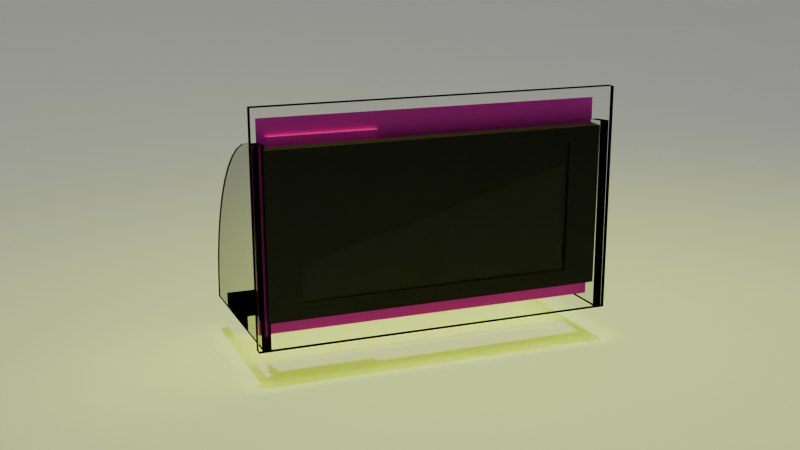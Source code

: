 # Source: IronBord.blend  (saved by Blender 4.4.30; exported with 4.5.12 LTS)
import bpy
from mathutils import Matrix  # noqa: F401  (used for matrix-valued properties, if any)

bpy.ops.wm.read_factory_settings(use_empty=True)
scene = bpy.context.scene
scene.name = 'Scene'

# ---- collections
col_collection = bpy.data.collections.new('Collection'); scene.collection.children.link(col_collection)

# ---- images (referenced by path relative to the original .blend; pixels are not part of the script)
import os
ASSET_DIR = os.environ.get("B2B_ASSET_DIR", "")  # directory of the original .blend (textures are referenced by path, not embedded)
HERE = os.path.dirname(os.path.abspath(__file__))  # packed textures are extracted next to this script under _unpacked/

def load_image(name, relpath, width, height, colorspace="sRGB"):
    """Load a texture the original file referenced (path relative to the .blend, or extracted next to this script)."""
    p = next((c for c in (os.path.join(HERE, relpath), os.path.join(ASSET_DIR, relpath)) if relpath and os.path.exists(c)), "")
    if p:
        img = bpy.data.images.load(p, check_existing=True)
        img.name = name
    else:  # same state as the original file: an image datablock whose file is absent (Cycles renders it pink)
        img = bpy.data.images.new(name, width, height)
        img.source = "FILE"
        img.filepath = "//" + (relpath or name)
    img.colorspace_settings.name = colorspace
    return img
img_ard_nano_250_jpg = load_image('ARD-NANO_250.jpg', 'Текстури/ARD-NANO_250.jpg', 1024, 1024, 'sRGB')
img_jpg = load_image('Плата.jpg', 'Текстури/Плата.jpg', 1024, 1024, 'sRGB')

# ---- materials (node trees are filled in below, after node groups)
mat_x = bpy.data.materials.new('Стекло')
mat_001 = bpy.data.materials.new('Матеріал.001')
mat_002 = bpy.data.materials.new('Матеріал.002')
mat_x_1 = bpy.data.materials.new('Окантовка екрана')
mat_003 = bpy.data.materials.new('Матеріал.003')
mat_004 = bpy.data.materials.new('Матеріал.004')
mat_x_2 = bpy.data.materials.new('Матеріал')

# ---- material node trees
mat_x.use_nodes = True; mat_x.node_tree.nodes.clear()
_N = mat_x.node_tree.nodes; _L = mat_x.node_tree.links
n0 = _N.new('ShaderNodeOutputMaterial'); n0.name = 'Вивід матеріалу'; n0.location = (300, 300)
n1 = _N.new('ShaderNodeBsdfAnisotropic'); n1.name = 'Glossy BSDF'; n1.location = (-178, 604)
n1.inputs[0].default_value = (1.0, 1.0, 1.0, 1.0)
n1.inputs[1].default_value = 0.0
n2 = _N.new('ShaderNodeBsdfRefraction'); n2.name = 'Refraction BSDF'; n2.location = (-178, 302)
n2.inputs[2].default_value = 1.5
n3 = _N.new('ShaderNodeMixShader'); n3.name = 'Mix Shader'; n3.location = (69, 289)
n4 = _N.new('ShaderNodeFresnel'); n4.name = 'Fresnel'; n4.location = (-177, 725)
_L.new(n3.outputs[0], n0.inputs[0])
_L.new(n4.outputs[0], n3.inputs[0])
_L.new(n2.outputs[0], n3.inputs[1])
n0.is_active_output = True
mat_001.use_nodes = True; mat_001.node_tree.nodes.clear()
_N = mat_001.node_tree.nodes; _L = mat_001.node_tree.links
n0 = _N.new('ShaderNodeBsdfPrincipled'); n0.name = 'Принципове BSDF'; n0.location = (10, 300)
n1 = _N.new('ShaderNodeOutputMaterial'); n1.name = 'Вивід матеріалу'; n1.location = (300, 300)
n2 = _N.new('ShaderNodeTexImage'); n2.name = 'Текстура з зображення'; n2.location = (-356, 160)
n2.image = img_ard_nano_250_jpg
_L.new(n0.outputs[0], n1.inputs[0])
_L.new(n2.outputs[0], n0.inputs[0])
n1.is_active_output = True
mat_002.use_nodes = True; mat_002.node_tree.nodes.clear()
_N = mat_002.node_tree.nodes; _L = mat_002.node_tree.links
n0 = _N.new('ShaderNodeBsdfPrincipled'); n0.name = 'Принципове BSDF'; n0.location = (10, 300)
n0.inputs[0].default_value = (0.0, 0.0, 0.0, 1.0)
n1 = _N.new('ShaderNodeOutputMaterial'); n1.name = 'Вивід матеріалу'; n1.location = (300, 300)
n2 = _N.new('ShaderNodeTexImage'); n2.name = 'Текстура з зображення'; n2.location = (-351, 156)
n2.image = img_ard_nano_250_jpg
_L.new(n0.outputs[0], n1.inputs[0])
n1.is_active_output = True
mat_x_1.use_nodes = True; mat_x_1.node_tree.nodes.clear()
_N = mat_x_1.node_tree.nodes; _L = mat_x_1.node_tree.links
n0 = _N.new('ShaderNodeBsdfPrincipled'); n0.name = 'Принципове BSDF'; n0.location = (10, 300)
n0.inputs[0].default_value = (0.0, 0.0, 0.0, 1.0)
n1 = _N.new('ShaderNodeOutputMaterial'); n1.name = 'Вивід матеріалу'; n1.location = (300, 300)
_L.new(n0.outputs[0], n1.inputs[0])
n1.is_active_output = True
mat_003.use_nodes = True; mat_003.node_tree.nodes.clear()
_N = mat_003.node_tree.nodes; _L = mat_003.node_tree.links
n0 = _N.new('ShaderNodeBsdfPrincipled'); n0.name = 'Принципове BSDF'; n0.location = (10, 300)
n1 = _N.new('ShaderNodeOutputMaterial'); n1.name = 'Вивід матеріалу'; n1.location = (300, 300)
_L.new(n0.outputs[0], n1.inputs[0])
n1.is_active_output = True
mat_004.use_nodes = True; mat_004.node_tree.nodes.clear()
_N = mat_004.node_tree.nodes; _L = mat_004.node_tree.links
n0 = _N.new('ShaderNodeBsdfPrincipled'); n0.name = 'Принципове BSDF'; n0.location = (10, 300)
n0.inputs[0].default_value = (0.0, 0.0, 0.0, 1.0)
n1 = _N.new('ShaderNodeOutputMaterial'); n1.name = 'Вивід матеріалу'; n1.location = (300, 300)
_L.new(n0.outputs[0], n1.inputs[0])
n1.is_active_output = True
mat_x_2.use_nodes = True; mat_x_2.node_tree.nodes.clear()
_N = mat_x_2.node_tree.nodes; _L = mat_x_2.node_tree.links
n0 = _N.new('ShaderNodeBsdfPrincipled'); n0.name = 'Принципове BSDF'; n0.location = (10, 300)
n1 = _N.new('ShaderNodeOutputMaterial'); n1.name = 'Вивід матеріалу'; n1.location = (300, 300)
n2 = _N.new('ShaderNodeTexImage'); n2.name = 'Image Texture'; n2.location = (-303, 255)
n2.image = img_jpg
_L.new(n0.outputs[0], n1.inputs[0])
_L.new(n2.outputs[0], n0.inputs[0])
n1.is_active_output = True

# ---- world
world_world = bpy.data.worlds.new('World'); scene.world = world_world
world_world.use_nodes = True; world_world.node_tree.nodes.clear()
_N = world_world.node_tree.nodes; _L = world_world.node_tree.links
n0 = _N.new('ShaderNodeOutputWorld'); n0.name = 'World Output'; n0.location = (300, 300)
n1 = _N.new('ShaderNodeBackground'); n1.name = 'Background'; n1.location = (10, 300)
n1.inputs[0].default_value = (0.05088, 0.05088, 0.05088, 1.0)
_L.new(n1.outputs[0], n0.inputs[0])
n0.is_active_output = True
world_world.color = (0.05088, 0.05088, 0.05088)
world_world.sun_shadow_jitter_overblur = 0.0

# ---- cameras
cam_x = bpy.data.cameras.new('Камера')

# ---- lights
light_x = bpy.data.lights.new('Сонце', 'SUN')
light_x.energy = 1.0
light_x_1 = bpy.data.lights.new('Площа', 'AREA')
light_x_1.color = (0.7495, 1.0, 0.0)
light_x_1.use_shadow = False
light_x_1.energy = 676.0
light_x_1.size = 1.0
light_x_1.size_y = 1.0
light_001 = bpy.data.lights.new('Площа.001', 'AREA')
light_001.color = (0.7495, 1.0, 0.0)
light_001.use_shadow = False
light_001.energy = 294.4
light_001.size = 1.0
light_001.size_y = 1.0

# ---- meshes
me_004 = bpy.data.meshes.new('Куб.004')
me_004.from_pydata([(-1.0, -1.0, -1.0), (-1.0, 1.0, -1.0), (1.0, -1.0, -1.0), (1.0, -1.0, 1.0), (1.0, 1.0, -1.0), (1.0, 1.0, 1.0), (1.0, -1.0, 1.0), (-1.0, -1.0, -1.0), (0.7389, -1.0, 0.9829), (0.4824, -1.0, 0.9319), (0.2346, -1.0, 0.8478), (0.0, -1.0, 0.7321), (-0.2175, -1.0, 0.5867), (-0.4142, -1.0, 0.4142), (-0.5867, -1.0, 0.2175), (-0.7321, -1.0, 0.0), (-0.8478, -1.0, -0.2346), (-0.9319, -1.0, -0.4824), (-0.9829, -1.0, -0.7389), (-1.0, 1.0, -1.0), (1.0, 1.0, 1.0), (-0.9829, 1.0, -0.7389), (-0.9319, 1.0, -0.4824), (-0.8478, 1.0, -0.2346), (-0.7321, 1.0, 0.0), (-0.5867, 1.0, 0.2175), (-0.4142, 1.0, 0.4142), (-0.2175, 1.0, 0.5867), (0.0, 1.0, 0.7321), (0.2346, 1.0, 0.8478), (0.4824, 1.0, 0.9319), (0.7389, 1.0, 0.9829)], [], [(5, 20, 6, 3), (4, 5, 3, 2), (0, 7, 19, 1), (1, 4, 2, 0), (1, 19, 21, 22, 23, 24, 25, 26, 27, 28, 29, 30, 31, 20, 5, 4), (6, 20, 31, 8), (8, 31, 30, 9), (9, 30, 29, 10), (10, 29, 28, 11), (11, 28, 27, 12), (12, 27, 26, 13), (13, 26, 25, 14), (14, 25, 24, 15), (15, 24, 23, 16), (16, 23, 22, 17), (17, 22, 21, 18), (18, 21, 19, 7), (2, 3, 6, 8, 9, 10, 11, 12, 13, 14, 15, 16, 17, 18, 7, 0)])
_uv = me_004.uv_layers.new(name='UVКарта')
_uv.uv.foreach_set('vector', [0.625, 0.5, 0.625, 0.5, 0.625, 0.75, 0.625, 0.75, 0.375, 0.5, 0.625, 0.5, 0.625, 0.75, 0.375, 0.75, 0.375, 0.0, 0.375, 0.0, 0.375, 0.25, 0.375, 0.25, 0.125, 0.5, 0.375, 0.5, 0.375, 0.75, 0.125, 0.75, 0.375, 0.25, 0.375, 0.25, 0.4076, 0.2521, 0.4397, 0.2585, 0.4707, 0.269, 0.5, 0.2835, 0.5272, 0.3017, 0.5518, 0.3232, 0.5733, 0.3478, 0.5915, 0.375, 0.606, 0.4043, 0.6165, 0.4353, 0.6229, 0.4674, 0.625, 0.5, 0.625, 0.5, 0.375, 0.5, 0.625, 0.75, 0.625, 0.5, 0.6576, 0.5, 0.6576, 0.75, 0.6576, 0.75, 0.6576, 0.5, 0.6897, 0.5, 0.6897, 0.75, 0.6897, 0.75, 0.6897, 0.5, 0.7207, 0.5, 0.7207, 0.75, 0.7207, 0.75, 0.7207, 0.5, 0.75, 0.5, 0.75, 0.75, 0.75, 0.75, 0.75, 0.5, 0.7772, 0.5, 0.7772, 0.75, 0.7772, 0.75, 0.7772, 0.5, 0.875, 0.5, 0.875, 0.75, 0.625, 0.0, 0.625, 0.25, 0.5272, 0.25, 0.5272, 0.0, 0.5272, 0.0, 0.5272, 0.25, 0.5, 0.25, 0.5, 0.0, 0.5, 0.0, 0.5, 0.25, 0.4707, 0.25, 0.4707, 0.0, 0.4707, 0.0, 0.4707, 0.25, 0.4397, 0.25, 0.4397, 0.0, 0.4397, 0.0, 0.4397, 0.25, 0.4076, 0.25, 0.4076, 0.0, 0.4076, 0.0, 0.4076, 0.25, 0.375, 0.25, 0.375, 0.0, 0.375, 0.75, 0.625, 0.75, 0.625, 0.75, 0.6229, 0.7826, 0.6165, 0.8147, 0.606, 0.8457, 0.5915, 0.875, 0.5733, 0.9022, 0.5518, 0.9268, 0.5272, 0.9483, 0.5, 0.9665, 0.4707, 0.981, 0.4397, 0.9915, 0.4076, 0.9979, 0.375, 1.0, 0.375, 1.0])
me_004.materials.append(mat_x)
me_004.update()
me_001 = bpy.data.meshes.new('Площина.001')
me_001.from_pydata([(1.0, -1.0, 0.0), (1.0, 1.0, 0.0), (-1.0, -1.0, 0.9196), (-1.0, 1.0, 0.9196), (-0.2594, -1.0, 0.0), (-1.0, -1.0, 0.7406), (-0.3122, -1.0, 0.001887), (-0.3648, -1.0, 0.007538), (-0.4168, -1.0, 0.01692), (-0.4681, -1.0, 0.03), (-0.5182, -1.0, 0.04669), (-0.5671, -1.0, 0.06693), (-0.6143, -1.0, 0.09059), (-0.6598, -1.0, 0.1176), (-0.7032, -1.0, 0.1477), (-0.7444, -1.0, 0.1809), (-0.7831, -1.0, 0.2169), (-0.8191, -1.0, 0.2556), (-0.8523, -1.0, 0.2968), (-0.8824, -1.0, 0.3402), (-0.9094, -1.0, 0.3857), (-0.9331, -1.0, 0.4329), (-0.9533, -1.0, 0.4818), (-0.97, -1.0, 0.5319), (-0.9831, -1.0, 0.5832), (-0.9925, -1.0, 0.6352), (-0.9981, -1.0, 0.6878), (-1.0, 1.0, 0.7406), (-0.2594, 1.0, 0.0), (-0.9981, 1.0, 0.6878), (-0.9925, 1.0, 0.6352), (-0.9831, 1.0, 0.5832), (-0.97, 1.0, 0.5319), (-0.9533, 1.0, 0.4818), (-0.9331, 1.0, 0.4329), (-0.9094, 1.0, 0.3857), (-0.8824, 1.0, 0.3402), (-0.8523, 1.0, 0.2968), (-0.8191, 1.0, 0.2556), (-0.7831, 1.0, 0.2169), (-0.7444, 1.0, 0.1809), (-0.7032, 1.0, 0.1477), (-0.6598, 1.0, 0.1176), (-0.6143, 1.0, 0.09059), (-0.5671, 1.0, 0.06693), (-0.5182, 1.0, 0.04669), (-0.4681, 1.0, 0.03), (-0.4168, 1.0, 0.01692), (-0.3648, 1.0, 0.007538), (-0.3122, 1.0, 0.001887)], [], [(4, 0, 1, 28), (27, 5, 26, 29), (29, 26, 25, 30), (30, 25, 24, 31), (31, 24, 23, 32), (32, 23, 22, 33), (33, 22, 21, 34), (34, 21, 20, 35), (35, 20, 19, 36), (36, 19, 18, 37), (37, 18, 17, 38), (38, 17, 16, 39), (39, 16, 15, 40), (40, 15, 14, 41), (41, 14, 13, 42), (42, 13, 12, 43), (43, 12, 11, 44), (44, 11, 10, 45), (45, 10, 9, 46), (46, 9, 8, 47), (47, 8, 7, 48), (48, 7, 6, 49), (49, 6, 4, 28), (5, 27, 3, 2)])
_uv = me_001.uv_layers.new(name='UVКарта')
_uv.uv.foreach_set('vector', [0.3703, 0.0, 1.0, 0.0, 1.0, 1.0, 0.3703, 1.0, 0.0, 1.0, 0.0, 0.0, 0.0, 0.0, 0.0, 1.0, 0.0, 1.0, 0.0, 0.0, 0.0, 0.0, 0.0, 1.0, 0.0, 1.0, 0.0, 0.0, 0.0, 0.0, 0.0, 1.0, 0.0, 1.0, 0.0, 0.0, 0.0, 0.0, 0.0, 1.0, 0.0, 1.0, 0.0, 0.0, 0.0, 0.0, 0.0, 1.0, 0.0, 1.0, 0.0, 0.0, 0.0, 0.0, 0.0, 1.0, 0.0, 1.0, 0.0, 0.0, 0.0, 0.0, 0.0, 1.0, 0.0, 1.0, 0.0, 0.0, 0.0, 0.0, 0.0, 1.0, 0.0, 1.0, 0.0, 0.0, 0.0, 0.0, 0.0, 1.0, 0.0, 1.0, 0.0, 0.0, 0.0, 0.0, 0.0, 1.0, 0.0, 1.0, 0.0, 0.0, 0.0, 0.0, 0.0, 1.0, 0.0, 1.0, 0.0, 0.0, 0.1278, 0.0, 0.1278, 1.0, 0.1278, 1.0, 0.1278, 0.0, 0.1484, 0.0, 0.1484, 1.0, 0.1484, 1.0, 0.1484, 0.0, 0.1701, 0.0, 0.1701, 1.0, 0.1701, 1.0, 0.1701, 0.0, 0.1928, 0.0, 0.1928, 1.0, 0.1928, 1.0, 0.1928, 0.0, 0.2165, 0.0, 0.2165, 1.0, 0.2165, 1.0, 0.2165, 0.0, 0.2409, 0.0, 0.2409, 1.0, 0.2409, 1.0, 0.2409, 0.0, 0.266, 0.0, 0.266, 1.0, 0.266, 1.0, 0.266, 0.0, 0.2916, 0.0, 0.2916, 1.0, 0.2916, 1.0, 0.2916, 0.0, 0.3176, 0.0, 0.3176, 1.0, 0.3176, 1.0, 0.3176, 0.0, 0.3439, 0.0, 0.3439, 1.0, 0.3439, 1.0, 0.3439, 0.0, 0.3703, 0.0, 0.3703, 1.0, 0.0, 0.0, 0.0, 1.0, 0.0, 1.0, 0.0, 0.0])
me_001.update()
me_x = bpy.data.meshes.new('Коло')
me_x.from_pydata([(0.0, 1.0, 0.0), (-0.1951, 0.9808, 0.0), (-0.3827, 0.9239, 0.0), (-0.5556, 0.8315, 0.0), (-0.7071, 0.7071, 0.0), (-0.8315, 0.5556, 0.0), (-0.9239, 0.3827, 0.0), (-0.9808, 0.1951, 0.0), (-1.0, 0.0, 0.0), (-0.9808, -0.1951, 0.0), (-0.9239, -0.3827, 0.0), (-0.8315, -0.5556, 0.0), (-0.7071, -0.7071, 0.0), (-0.5556, -0.8315, 0.0), (-0.3827, -0.9239, 0.0), (-0.1951, -0.9808, 0.0), (0.0, -1.0, 0.0), (0.1951, -0.9808, 0.0), (0.3827, -0.9239, 0.0), (0.5556, -0.8315, 0.0), (0.7071, -0.7071, 0.0), (0.8315, -0.5556, 0.0), (0.9239, -0.3827, 0.0), (0.9808, -0.1951, 0.0), (1.0, 0.0, 0.0), (0.9808, 0.1951, 0.0), (0.9239, 0.3827, 0.0), (0.8315, 0.5556, 0.0), (0.7071, 0.7071, 0.0), (0.5556, 0.8315, 0.0), (0.3827, 0.9239, 0.0), (0.1951, 0.9808, 0.0), (-0.06009, 0.3021, 10.21), (5.279e-06, 0.308, 10.21), (-0.1179, 0.2846, 10.21), (-0.1711, 0.2561, 10.21), (-0.2178, 0.2178, 10.21), (-0.2561, 0.1711, 10.21), (-0.2846, 0.1179, 10.21), (-0.3021, 0.06009, 10.21), (-0.308, -1.32e-06, 10.21), (-0.3021, -0.06009, 10.21), (-0.2846, -0.1179, 10.21), (-0.2561, -0.1711, 10.21), (-0.2178, -0.2178, 10.21), (-0.1711, -0.2561, 10.21), (-0.1179, -0.2846, 10.21), (-0.06009, -0.3021, 10.21), (5.279e-06, -0.308, 10.21), (0.0601, -0.3021, 10.21), (0.1179, -0.2846, 10.21), (0.1711, -0.2561, 10.21), (0.2178, -0.2178, 10.21), (0.2561, -0.1711, 10.21), (0.2846, -0.1179, 10.21), (0.3021, -0.06009, 10.21), (0.308, -1.32e-06, 10.21), (0.3021, 0.06009, 10.21), (0.2846, 0.1179, 10.21), (0.2561, 0.1711, 10.21), (0.2178, 0.2178, 10.21), (0.1711, 0.2561, 10.21), (0.1179, 0.2846, 10.21), (0.0601, 0.3021, 10.21), (-0.01606, 0.08077, 12.36), (1.412e-06, 0.08235, 12.36), (-0.03151, 0.07608, 12.36), (-0.04575, 0.06847, 12.36), (-0.05823, 0.05823, 12.36), (-0.06847, 0.04575, 12.36), (-0.07608, 0.03151, 12.36), (-0.08077, 0.01606, 12.36), (-0.08235, -1.75e-06, 12.36), (-0.08077, -0.01607, 12.36), (-0.07608, -0.03152, 12.36), (-0.06847, -0.04575, 12.36), (-0.05823, -0.05823, 12.36), (-0.04575, -0.06848, 12.36), (-0.03151, -0.07609, 12.36), (-0.01606, -0.08077, 12.36), (1.412e-06, -0.08235, 12.36), (0.01607, -0.08077, 12.36), (0.03152, -0.07609, 12.36), (0.04575, -0.06848, 12.36), (0.05823, -0.05823, 12.36), (0.06847, -0.04575, 12.36), (0.07608, -0.03152, 12.36), (0.08077, -0.01607, 12.36), (0.08235, -1.75e-06, 12.36), (0.08077, 0.01606, 12.36), (0.07608, 0.03151, 12.36), (0.06847, 0.04575, 12.36), (0.05823, 0.05823, 12.36), (0.04575, 0.06847, 12.36), (0.03152, 0.07608, 12.36), (0.01607, 0.08077, 12.36), (10.98, -1.935, -8.521), (10.98, -1.935, -3.546), (10.98, 45.11, -8.521), (10.98, 45.11, -3.546), (-13.99, -1.935, -8.521), (-13.99, -1.935, -3.546), (-13.99, 45.11, -8.521), (-13.99, 45.11, -3.546), (10.98, 2.028, -8.521), (10.98, 2.028, -3.546), (-13.99, 2.028, -8.521), (-13.99, 2.028, -3.546), (6.081, 45.11, -8.521), (6.081, 45.11, -3.546), (6.081, -1.935, -8.521), (6.081, -1.935, -3.546), (6.081, 2.028, -3.546), (6.081, 2.028, -8.521), (9.128, 45.11, -8.521), (9.128, -1.935, -3.546), (9.128, 2.028, -8.521), (9.128, 45.11, -3.546), (9.128, -1.935, -8.521), (9.128, 2.028, -3.546), (3.646, 45.11, -3.546), (3.646, -1.935, -8.521), (3.646, 2.028, -3.546), (3.646, 45.11, -8.521), (3.646, -1.935, -3.546), (3.646, 2.028, -8.521), (0.838, 45.11, -3.546), (0.838, -1.935, -8.521), (0.838, 2.028, -3.546), (0.838, 45.11, -8.521), (0.838, -1.935, -3.546), (0.838, 2.028, -8.521), (-1.702, 45.11, -3.546), (-1.702, -1.935, -8.521), (-1.702, 2.028, -3.546), (-1.702, 45.11, -8.521), (-1.702, -1.935, -3.546), (-1.702, 2.028, -8.521), (3.646, -1.935, 0.1695), (6.081, -1.935, 0.1695), (9.128, 2.028, 0.1695), (6.081, 2.028, 0.1695), (9.128, -1.935, 0.1695), (3.646, 2.028, 0.1695), (0.838, -1.935, 0.1695), (0.838, 2.028, 0.1695), (-1.702, -1.935, 0.1695), (-1.702, 2.028, 0.1695), (20.8, 15.31, 13.05), (2.678, 1.0, 0.0), (2.483, 0.9808, 0.0), (2.295, 0.9239, 0.0), (2.122, 0.8315, 0.0), (1.971, 0.7071, 0.0), (1.846, 0.5556, 0.0), (1.754, 0.3827, 0.0), (1.697, 0.1951, 0.0), (1.678, -3.815e-06, 0.0), (1.697, -0.1951, 0.0), (1.754, -0.3827, 0.0), (1.846, -0.5556, 0.0), (1.971, -0.7071, 0.0), (2.122, -0.8315, 0.0), (2.295, -0.9239, 0.0), (2.483, -0.9808, 0.0), (2.678, -1.0, 0.0), (2.873, -0.9808, 0.0), (3.061, -0.9239, 0.0), (3.234, -0.8315, 0.0), (3.385, -0.7071, 0.0), (3.509, -0.5556, 0.0), (3.602, -0.3827, 0.0), (3.659, -0.1951, 0.0), (3.678, -3.815e-06, 0.0), (3.659, 0.1951, 0.0), (3.602, 0.3827, 0.0), (3.509, 0.5556, 0.0), (3.385, 0.7071, 0.0), (3.234, 0.8315, 0.0), (3.061, 0.9239, 0.0), (2.873, 0.9808, 0.0), (2.618, 0.3021, 10.21), (2.678, 0.308, 10.21), (2.56, 0.2846, 10.21), (2.507, 0.2561, 10.21), (2.46, 0.2178, 10.21), (2.422, 0.1711, 10.21), (2.393, 0.1179, 10.21), (2.376, 0.06009, 10.21), (2.37, -5.135e-06, 10.21), (2.376, -0.0601, 10.21), (2.393, -0.1179, 10.21), (2.422, -0.1711, 10.21), (2.46, -0.2178, 10.21), (2.507, -0.2561, 10.21), (2.56, -0.2846, 10.21), (2.618, -0.3021, 10.21), (2.678, -0.308, 10.21), (2.738, -0.3021, 10.21), (2.796, -0.2846, 10.21), (2.849, -0.2561, 10.21), (2.896, -0.2178, 10.21), (2.934, -0.1711, 10.21), (2.963, -0.1179, 10.21), (2.98, -0.0601, 10.21), (2.986, -5.135e-06, 10.21), (2.98, 0.06009, 10.21), (2.963, 0.1179, 10.21), (2.934, 0.1711, 10.21), (2.896, 0.2178, 10.21), (2.849, 0.2561, 10.21), (2.796, 0.2846, 10.21), (2.738, 0.3021, 10.21), (2.662, 0.08076, 12.36), (2.678, 0.08235, 12.36), (2.646, 0.07608, 12.36), (2.632, 0.06847, 12.36), (2.62, 0.05823, 12.36), (2.609, 0.04575, 12.36), (2.602, 0.03151, 12.36), (2.597, 0.01606, 12.36), (2.596, -5.565e-06, 12.36), (2.597, -0.01607, 12.36), (2.602, -0.03152, 12.36), (2.609, -0.04576, 12.36), (2.62, -0.05824, 12.36), (2.632, -0.06848, 12.36), (2.646, -0.07609, 12.36), (2.662, -0.08078, 12.36), (2.678, -0.08236, 12.36), (2.694, -0.08078, 12.36), (2.709, -0.07609, 12.36), (2.724, -0.06848, 12.36), (2.736, -0.05824, 12.36), (2.746, -0.04576, 12.36), (2.754, -0.03152, 12.36), (2.759, -0.01607, 12.36), (2.76, -5.565e-06, 12.36), (2.759, 0.01606, 12.36), (2.754, 0.03151, 12.36), (2.746, 0.04575, 12.36), (2.736, 0.05823, 12.36), (2.724, 0.06847, 12.36), (2.709, 0.07608, 12.36), (2.694, 0.08076, 12.36), (5.202, 1.0, 0.0), (5.007, 0.9808, 0.0), (4.82, 0.9239, 0.0), (4.647, 0.8315, 0.0), (4.495, 0.7071, 0.0), (4.371, 0.5556, 0.0), (4.278, 0.3827, 0.0), (4.222, 0.1951, 0.0), (4.202, -3.815e-06, 0.0), (4.222, -0.1951, 0.0), (4.278, -0.3827, 0.0), (4.371, -0.5556, 0.0), (4.495, -0.7071, 0.0), (4.647, -0.8315, 0.0), (4.82, -0.9239, 0.0), (5.007, -0.9808, 0.0), (5.202, -1.0, 0.0), (5.397, -0.9808, 0.0), (5.585, -0.9239, 0.0), (5.758, -0.8315, 0.0), (5.909, -0.7071, 0.0), (6.034, -0.5556, 0.0), (6.126, -0.3827, 0.0), (6.183, -0.1951, 0.0), (6.202, -3.815e-06, 0.0), (6.183, 0.1951, 0.0), (6.126, 0.3827, 0.0), (6.034, 0.5556, 0.0), (5.909, 0.7071, 0.0), (5.758, 0.8315, 0.0), (5.585, 0.9239, 0.0), (5.397, 0.9808, 0.0), (5.142, 0.3021, 10.21), (5.202, 0.308, 10.21), (5.084, 0.2846, 10.21), (5.031, 0.2561, 10.21), (4.985, 0.2178, 10.21), (4.946, 0.1711, 10.21), (4.918, 0.1179, 10.21), (4.9, 0.06009, 10.21), (4.894, -5.135e-06, 10.21), (4.9, -0.0601, 10.21), (4.918, -0.1179, 10.21), (4.946, -0.1711, 10.21), (4.985, -0.2178, 10.21), (5.031, -0.2561, 10.21), (5.084, -0.2846, 10.21), (5.142, -0.3021, 10.21), (5.202, -0.308, 10.21), (5.262, -0.3021, 10.21), (5.32, -0.2846, 10.21), (5.373, -0.2561, 10.21), (5.42, -0.2178, 10.21), (5.458, -0.1711, 10.21), (5.487, -0.1179, 10.21), (5.504, -0.0601, 10.21), (5.51, -5.135e-06, 10.21), (5.504, 0.06009, 10.21), (5.487, 0.1179, 10.21), (5.458, 0.1711, 10.21), (5.42, 0.2178, 10.21), (5.373, 0.2561, 10.21), (5.32, 0.2846, 10.21), (5.262, 0.3021, 10.21), (5.186, 0.08076, 12.36), (5.202, 0.08235, 12.36), (5.171, 0.07608, 12.36), (5.157, 0.06847, 12.36), (5.144, 0.05823, 12.36), (5.134, 0.04575, 12.36), (5.126, 0.03151, 12.36), (5.122, 0.01606, 12.36), (5.12, -5.565e-06, 12.36), (5.122, -0.01607, 12.36), (5.126, -0.03152, 12.36), (5.134, -0.04576, 12.36), (5.144, -0.05824, 12.36), (5.157, -0.06848, 12.36), (5.171, -0.07609, 12.36), (5.186, -0.08078, 12.36), (5.202, -0.08236, 12.36), (5.218, -0.08078, 12.36), (5.234, -0.07609, 12.36), (5.248, -0.06848, 12.36), (5.261, -0.05824, 12.36), (5.271, -0.04576, 12.36), (5.278, -0.03152, 12.36), (5.283, -0.01607, 12.36), (5.285, -5.565e-06, 12.36), (5.283, 0.01606, 12.36), (5.278, 0.03151, 12.36), (5.271, 0.04575, 12.36), (5.261, 0.05823, 12.36), (5.248, 0.06847, 12.36), (5.234, 0.07608, 12.36), (5.218, 0.08076, 12.36), (7.845, 1.0, 0.0), (7.65, 0.9808, 0.0), (7.462, 0.9239, 0.0), (7.289, 0.8315, 0.0), (7.138, 0.7071, 0.0), (7.013, 0.5556, 0.0), (6.921, 0.3827, 0.0), (6.864, 0.1951, 0.0), (6.845, -3.815e-06, 0.0), (6.864, -0.1951, 0.0), (6.921, -0.3827, 0.0), (7.013, -0.5556, 0.0), (7.138, -0.7071, 0.0), (7.289, -0.8315, 0.0), (7.462, -0.9239, 0.0), (7.65, -0.9808, 0.0), (7.845, -1.0, 0.0), (8.04, -0.9808, 0.0), (8.227, -0.9239, 0.0), (8.4, -0.8315, 0.0), (8.552, -0.7071, 0.0), (8.676, -0.5556, 0.0), (8.769, -0.3827, 0.0), (8.826, -0.1951, 0.0), (8.845, -3.815e-06, 0.0), (8.826, 0.1951, 0.0), (8.769, 0.3827, 0.0), (8.676, 0.5556, 0.0), (8.552, 0.7071, 0.0), (8.4, 0.8315, 0.0), (8.227, 0.9239, 0.0), (8.04, 0.9808, 0.0), (7.785, 0.3021, 10.21), (7.845, 0.308, 10.21), (7.727, 0.2846, 10.21), (7.674, 0.2561, 10.21), (7.627, 0.2178, 10.21), (7.589, 0.1711, 10.21), (7.56, 0.1179, 10.21), (7.543, 0.06009, 10.21), (7.537, -5.135e-06, 10.21), (7.543, -0.0601, 10.21), (7.56, -0.1179, 10.21), (7.589, -0.1711, 10.21), (7.627, -0.2178, 10.21), (7.674, -0.2561, 10.21), (7.727, -0.2846, 10.21), (7.785, -0.3021, 10.21), (7.845, -0.308, 10.21), (7.905, -0.3021, 10.21), (7.963, -0.2846, 10.21), (8.016, -0.2561, 10.21), (8.063, -0.2178, 10.21), (8.101, -0.1711, 10.21), (8.129, -0.1179, 10.21), (8.147, -0.0601, 10.21), (8.153, -5.135e-06, 10.21), (8.147, 0.06009, 10.21), (8.129, 0.1179, 10.21), (8.101, 0.1711, 10.21), (8.063, 0.2178, 10.21), (8.016, 0.2561, 10.21), (7.963, 0.2846, 10.21), (7.905, 0.3021, 10.21), (7.829, 0.08076, 12.36), (7.845, 0.08235, 12.36), (7.813, 0.07608, 12.36), (7.799, 0.06847, 12.36), (7.787, 0.05823, 12.36), (7.776, 0.04575, 12.36), (7.769, 0.03151, 12.36), (7.764, 0.01606, 12.36), (7.762, -5.565e-06, 12.36), (7.764, -0.01607, 12.36), (7.769, -0.03152, 12.36), (7.776, -0.04576, 12.36), (7.787, -0.05824, 12.36), (7.799, -0.06848, 12.36), (7.813, -0.07609, 12.36), (7.829, -0.08078, 12.36), (7.845, -0.08236, 12.36), (7.861, -0.08078, 12.36), (7.876, -0.07609, 12.36), (7.89, -0.06848, 12.36), (7.903, -0.05824, 12.36), (7.913, -0.04576, 12.36), (7.921, -0.03152, 12.36), (7.926, -0.01607, 12.36), (7.927, -5.565e-06, 12.36), (7.926, 0.01606, 12.36), (7.921, 0.03151, 12.36), (7.913, 0.04575, 12.36), (7.903, 0.05823, 12.36), (7.89, 0.06847, 12.36), (7.876, 0.07608, 12.36), (7.861, 0.08076, 12.36)], [], [(1, 0, 31, 30, 29, 28, 27, 26, 25, 24, 23, 22, 21, 20, 19, 18, 17, 16, 15, 14, 13, 12, 11, 10, 9, 8, 7, 6, 5, 4, 3, 2), (32, 34, 66, 64), (6, 7, 39, 38), (20, 21, 53, 52), (7, 8, 40, 39), (21, 22, 54, 53), (8, 9, 41, 40), (22, 23, 55, 54), (9, 10, 42, 41), (23, 24, 56, 55), (10, 11, 43, 42), (24, 25, 57, 56), (11, 12, 44, 43), (25, 26, 58, 57), (12, 13, 45, 44), (26, 27, 59, 58), (13, 14, 46, 45), (0, 1, 32, 33), (27, 28, 60, 59), (14, 15, 47, 46), (1, 2, 34, 32), (28, 29, 61, 60), (15, 16, 48, 47), (2, 3, 35, 34), (29, 30, 62, 61), (16, 17, 49, 48), (3, 4, 36, 35), (30, 31, 63, 62), (17, 18, 50, 49), (4, 5, 37, 36), (31, 0, 33, 63), (18, 19, 51, 50), (5, 6, 38, 37), (19, 20, 52, 51), (64, 66, 67, 68, 69, 70, 71, 72, 73, 74, 75, 76, 77, 78, 79, 80, 81, 82, 83, 84, 85, 86, 87, 88, 89, 90, 91, 92, 93, 94, 95, 65), (60, 61, 93, 92), (47, 48, 80, 79), (34, 35, 67, 66), (61, 62, 94, 93), (48, 49, 81, 80), (35, 36, 68, 67), (62, 63, 95, 94), (49, 50, 82, 81), (36, 37, 69, 68), (63, 33, 65, 95), (50, 51, 83, 82), (37, 38, 70, 69), (51, 52, 84, 83), (38, 39, 71, 70), (52, 53, 85, 84), (39, 40, 72, 71), (53, 54, 86, 85), (40, 41, 73, 72), (54, 55, 87, 86), (41, 42, 74, 73), (55, 56, 88, 87), (42, 43, 75, 74), (56, 57, 89, 88), (43, 44, 76, 75), (57, 58, 90, 89), (44, 45, 77, 76), (58, 59, 91, 90), (45, 46, 78, 77), (33, 32, 64, 65), (59, 60, 92, 91), (46, 47, 79, 78), (104, 105, 99, 98), (135, 132, 103, 102), (106, 107, 101, 100), (118, 115, 97, 96), (137, 106, 100, 133), (119, 105, 97, 115), (117, 99, 105, 119), (135, 102, 106, 137), (102, 103, 107, 106), (96, 97, 105, 104), (114, 108, 113, 116), (120, 109, 112, 122), (124, 130, 144, 138), (116, 113, 110, 118), (121, 124, 111, 110), (114, 117, 109, 108), (98, 99, 117, 114), (104, 116, 118, 96), (98, 114, 116, 104), (109, 117, 119, 112), (128, 122, 143, 145), (110, 111, 115, 118), (127, 130, 124, 121), (112, 119, 140, 141), (126, 120, 122, 128), (108, 123, 125, 113), (113, 125, 121, 110), (108, 109, 120, 123), (132, 126, 128, 134), (136, 134, 147, 146), (133, 136, 130, 127), (123, 129, 131, 125), (125, 131, 127, 121), (123, 120, 126, 129), (100, 101, 136, 133), (107, 134, 136, 101), (103, 132, 134, 107), (129, 135, 137, 131), (131, 137, 133, 127), (129, 126, 132, 135), (143, 141, 139, 138), (141, 140, 142, 139), (145, 143, 138, 144), (147, 145, 144, 146), (119, 115, 142, 140), (122, 112, 141, 143), (134, 128, 145, 147), (130, 136, 146, 144), (115, 111, 139, 142), (111, 124, 138, 139), (150, 149, 180, 179, 178, 177, 176, 175, 174, 173, 172, 171, 170, 169, 168, 167, 166, 165, 164, 163, 162, 161, 160, 159, 158, 157, 156, 155, 154, 153, 152, 151), (181, 183, 215, 213), (155, 156, 188, 187), (169, 170, 202, 201), (156, 157, 189, 188), (170, 171, 203, 202), (157, 158, 190, 189), (171, 172, 204, 203), (158, 159, 191, 190), (172, 173, 205, 204), (159, 160, 192, 191), (173, 174, 206, 205), (160, 161, 193, 192), (174, 175, 207, 206), (161, 162, 194, 193), (175, 176, 208, 207), (162, 163, 195, 194), (149, 150, 181, 182), (176, 177, 209, 208), (163, 164, 196, 195), (150, 151, 183, 181), (177, 178, 210, 209), (164, 165, 197, 196), (151, 152, 184, 183), (178, 179, 211, 210), (165, 166, 198, 197), (152, 153, 185, 184), (179, 180, 212, 211), (166, 167, 199, 198), (153, 154, 186, 185), (180, 149, 182, 212), (167, 168, 200, 199), (154, 155, 187, 186), (168, 169, 201, 200), (213, 215, 216, 217, 218, 219, 220, 221, 222, 223, 224, 225, 226, 227, 228, 229, 230, 231, 232, 233, 234, 235, 236, 237, 238, 239, 240, 241, 242, 243, 244, 214), (209, 210, 242, 241), (196, 197, 229, 228), (183, 184, 216, 215), (210, 211, 243, 242), (197, 198, 230, 229), (184, 185, 217, 216), (211, 212, 244, 243), (198, 199, 231, 230), (185, 186, 218, 217), (212, 182, 214, 244), (199, 200, 232, 231), (186, 187, 219, 218), (200, 201, 233, 232), (187, 188, 220, 219), (201, 202, 234, 233), (188, 189, 221, 220), (202, 203, 235, 234), (189, 190, 222, 221), (203, 204, 236, 235), (190, 191, 223, 222), (204, 205, 237, 236), (191, 192, 224, 223), (205, 206, 238, 237), (192, 193, 225, 224), (206, 207, 239, 238), (193, 194, 226, 225), (207, 208, 240, 239), (194, 195, 227, 226), (182, 181, 213, 214), (208, 209, 241, 240), (195, 196, 228, 227), (246, 245, 276, 275, 274, 273, 272, 271, 270, 269, 268, 267, 266, 265, 264, 263, 262, 261, 260, 259, 258, 257, 256, 255, 254, 253, 252, 251, 250, 249, 248, 247), (277, 279, 311, 309), (251, 252, 284, 283), (265, 266, 298, 297), (252, 253, 285, 284), (266, 267, 299, 298), (253, 254, 286, 285), (267, 268, 300, 299), (254, 255, 287, 286), (268, 269, 301, 300), (255, 256, 288, 287), (269, 270, 302, 301), (256, 257, 289, 288), (270, 271, 303, 302), (257, 258, 290, 289), (271, 272, 304, 303), (258, 259, 291, 290), (245, 246, 277, 278), (272, 273, 305, 304), (259, 260, 292, 291), (246, 247, 279, 277), (273, 274, 306, 305), (260, 261, 293, 292), (247, 248, 280, 279), (274, 275, 307, 306), (261, 262, 294, 293), (248, 249, 281, 280), (275, 276, 308, 307), (262, 263, 295, 294), (249, 250, 282, 281), (276, 245, 278, 308), (263, 264, 296, 295), (250, 251, 283, 282), (264, 265, 297, 296), (309, 311, 312, 313, 314, 315, 316, 317, 318, 319, 320, 321, 322, 323, 324, 325, 326, 327, 328, 329, 330, 331, 332, 333, 334, 335, 336, 337, 338, 339, 340, 310), (305, 306, 338, 337), (292, 293, 325, 324), (279, 280, 312, 311), (306, 307, 339, 338), (293, 294, 326, 325), (280, 281, 313, 312), (307, 308, 340, 339), (294, 295, 327, 326), (281, 282, 314, 313), (308, 278, 310, 340), (295, 296, 328, 327), (282, 283, 315, 314), (296, 297, 329, 328), (283, 284, 316, 315), (297, 298, 330, 329), (284, 285, 317, 316), (298, 299, 331, 330), (285, 286, 318, 317), (299, 300, 332, 331), (286, 287, 319, 318), (300, 301, 333, 332), (287, 288, 320, 319), (301, 302, 334, 333), (288, 289, 321, 320), (302, 303, 335, 334), (289, 290, 322, 321), (303, 304, 336, 335), (290, 291, 323, 322), (278, 277, 309, 310), (304, 305, 337, 336), (291, 292, 324, 323), (342, 341, 372, 371, 370, 369, 368, 367, 366, 365, 364, 363, 362, 361, 360, 359, 358, 357, 356, 355, 354, 353, 352, 351, 350, 349, 348, 347, 346, 345, 344, 343), (373, 375, 407, 405), (347, 348, 380, 379), (361, 362, 394, 393), (348, 349, 381, 380), (362, 363, 395, 394), (349, 350, 382, 381), (363, 364, 396, 395), (350, 351, 383, 382), (364, 365, 397, 396), (351, 352, 384, 383), (365, 366, 398, 397), (352, 353, 385, 384), (366, 367, 399, 398), (353, 354, 386, 385), (367, 368, 400, 399), (354, 355, 387, 386), (341, 342, 373, 374), (368, 369, 401, 400), (355, 356, 388, 387), (342, 343, 375, 373), (369, 370, 402, 401), (356, 357, 389, 388), (343, 344, 376, 375), (370, 371, 403, 402), (357, 358, 390, 389), (344, 345, 377, 376), (371, 372, 404, 403), (358, 359, 391, 390), (345, 346, 378, 377), (372, 341, 374, 404), (359, 360, 392, 391), (346, 347, 379, 378), (360, 361, 393, 392), (405, 407, 408, 409, 410, 411, 412, 413, 414, 415, 416, 417, 418, 419, 420, 421, 422, 423, 424, 425, 426, 427, 428, 429, 430, 431, 432, 433, 434, 435, 436, 406), (401, 402, 434, 433), (388, 389, 421, 420), (375, 376, 408, 407), (402, 403, 435, 434), (389, 390, 422, 421), (376, 377, 409, 408), (403, 404, 436, 435), (390, 391, 423, 422), (377, 378, 410, 409), (404, 374, 406, 436), (391, 392, 424, 423), (378, 379, 411, 410), (392, 393, 425, 424), (379, 380, 412, 411), (393, 394, 426, 425), (380, 381, 413, 412), (394, 395, 427, 426), (381, 382, 414, 413), (395, 396, 428, 427), (382, 383, 415, 414), (396, 397, 429, 428), (383, 384, 416, 415), (397, 398, 430, 429), (384, 385, 417, 416), (398, 399, 431, 430), (385, 386, 418, 417), (399, 400, 432, 431), (386, 387, 419, 418), (374, 373, 405, 406), (400, 401, 433, 432), (387, 388, 420, 419)])
me_x.polygons.foreach_set('material_index', [0, 0, 0, 0, 0, 0, 0, 0, 0, 0, 0, 0, 0, 0, 0, 0, 0, 0, 0, 0, 0, 0, 0, 0, 0, 0, 0, 0, 0, 0, 0, 0, 0, 0, 0, 0, 0, 0, 0, 0, 0, 0, 0, 0, 0, 0, 0, 0, 0, 0, 0, 0, 0, 0, 0, 0, 0, 0, 0, 0, 0, 0, 0, 0, 0, 0, 1, 1, 1, 1, 1, 1, 1, 1, 1, 1, 1, 1, 2, 1, 1, 1, 1, 1, 1, 1, 2, 1, 1, 2, 1, 1, 1, 1, 1, 2, 1, 1, 1, 1, 1, 1, 1, 1, 1, 1, 2, 2, 2, 2, 2, 2, 2, 2, 2, 2, 0, 0, 0, 0, 0, 0, 0, 0, 0, 0, 0, 0, 0, 0, 0, 0, 0, 0, 0, 0, 0, 0, 0, 0, 0, 0, 0, 0, 0, 0, 0, 0, 0, 0, 0, 0, 0, 0, 0, 0, 0, 0, 0, 0, 0, 0, 0, 0, 0, 0, 0, 0, 0, 0, 0, 0, 0, 0, 0, 0, 0, 0, 0, 0, 0, 0, 0, 0, 0, 0, 0, 0, 0, 0, 0, 0, 0, 0, 0, 0, 0, 0, 0, 0, 0, 0, 0, 0, 0, 0, 0, 0, 0, 0, 0, 0, 0, 0, 0, 0, 0, 0, 0, 0, 0, 0, 0, 0, 0, 0, 0, 0, 0, 0, 0, 0, 0, 0, 0, 0, 0, 0, 0, 0, 0, 0, 0, 0, 0, 0, 0, 0, 0, 0, 0, 0, 0, 0, 0, 0, 0, 0, 0, 0, 0, 0, 0, 0, 0, 0, 0, 0, 0, 0, 0, 0, 0, 0, 0, 0, 0, 0, 0, 0, 0, 0, 0, 0, 0, 0, 0, 0, 0, 0, 0, 0, 0, 0, 0, 0, 0, 0, 0, 0, 0, 0, 0, 0, 0, 0, 0, 0, 0, 0, 0, 0, 0, 0])
_uv = me_x.uv_layers.new(name='UVКарта')
_uv.uv.foreach_set('vector', [0.0, 0.0, 0.0, 0.0, 0.0, 0.0, 0.0, 0.0, 0.0, 0.0, 0.0, 0.0, 0.0, 0.0, 0.0, 0.0, 0.0, 0.0, 0.0, 0.0, 0.0, 0.0, 0.0, 0.0, 0.0, 0.0, 0.0, 0.0, 0.0, 0.0, 0.0, 0.0, 0.0, 0.0, 0.0, 0.0, 0.0, 0.0, 0.0, 0.0, 0.0, 0.0, 0.0, 0.0, 0.0, 0.0, 0.0, 0.0, 0.0, 0.0, 0.0, 0.0, 0.0, 0.0, 0.0, 0.0, 0.0, 0.0, 0.0, 0.0, 0.0, 0.0, 0.0, 0.0, 0.0, 0.0, 0.0, 0.0, 0.0, 0.0, 0.0, 0.0, 0.0, 0.0, 0.0, 0.0, 0.0, 0.0, 0.0, 0.0, 0.0, 0.0, 0.0, 0.0, 0.0, 0.0, 0.0, 0.0, 0.0, 0.0, 0.0, 0.0, 0.0, 0.0, 0.0, 0.0, 0.0, 0.0, 0.0, 0.0, 0.0, 0.0, 0.0, 0.0, 0.0, 0.0, 0.0, 0.0, 0.0, 0.0, 0.0, 0.0, 0.0, 0.0, 0.0, 0.0, 0.0, 0.0, 0.0, 0.0, 0.0, 0.0, 0.0, 0.0, 0.0, 0.0, 0.0, 0.0, 0.0, 0.0, 0.0, 0.0, 0.0, 0.0, 0.0, 0.0, 0.0, 0.0, 0.0, 0.0, 0.0, 0.0, 0.0, 0.0, 0.0, 0.0, 0.0, 0.0, 0.0, 0.0, 0.0, 0.0, 0.0, 0.0, 0.0, 0.0, 0.0, 0.0, 0.0, 0.0, 0.0, 0.0, 0.0, 0.0, 0.0, 0.0, 0.0, 0.0, 0.0, 0.0, 0.0, 0.0, 0.0, 0.0, 0.0, 0.0, 0.0, 0.0, 0.0, 0.0, 0.0, 0.0, 0.0, 0.0, 0.0, 0.0, 0.0, 0.0, 0.0, 0.0, 0.0, 0.0, 0.0, 0.0, 0.0, 0.0, 0.0, 0.0, 0.0, 0.0, 0.0, 0.0, 0.0, 0.0, 0.0, 0.0, 0.0, 0.0, 0.0, 0.0, 0.0, 0.0, 0.0, 0.0, 0.0, 0.0, 0.0, 0.0, 0.0, 0.0, 0.0, 0.0, 0.0, 0.0, 0.0, 0.0, 0.0, 0.0, 0.0, 0.0, 0.0, 0.0, 0.0, 0.0, 0.0, 0.0, 0.0, 0.0, 0.0, 0.0, 0.0, 0.0, 0.0, 0.0, 0.0, 0.0, 0.0, 0.0, 0.0, 0.0, 0.0, 0.0, 0.0, 0.0, 0.0, 0.0, 0.0, 0.0, 0.0, 0.0, 0.0, 0.0, 0.0, 0.0, 0.0, 0.0, 0.0, 0.0, 0.0, 0.0, 0.0, 0.0, 0.0, 0.0, 0.0, 0.0, 0.0, 0.0, 0.0, 0.0, 0.0, 0.0, 0.0, 0.0, 0.0, 0.0, 0.0, 0.0, 0.0, 0.0, 0.0, 0.0, 0.0, 0.0, 0.0, 0.0, 0.0, 0.0, 0.0, 0.0, 0.0, 0.0, 0.0, 0.0, 0.0, 0.0, 0.0, 0.0, 0.0, 0.0, 0.0, 0.0, 0.0, 0.0, 0.0, 0.0, 0.0, 0.0, 0.0, 0.0, 0.0, 0.0, 0.0, 0.0, 0.0, 0.0, 0.0, 0.0, 0.0, 0.0, 0.0, 0.0, 0.0, 0.0, 0.0, 0.0, 0.0, 0.0, 0.0, 0.0, 0.0, 0.0, 0.0, 0.0, 0.0, 0.0, 0.0, 0.0, 0.0, 0.0, 0.0, 0.0, 0.0, 0.0, 0.0, 0.0, 0.0, 0.0, 0.0, 0.0, 0.0, 0.0, 0.0, 0.0, 0.0, 0.0, 0.0, 0.0, 0.0, 0.0, 0.0, 0.0, 0.0, 0.0, 0.0, 0.0, 0.0, 0.0, 0.0, 0.0, 0.0, 0.0, 0.0, 0.0, 0.0, 0.0, 0.0, 0.0, 0.0, 0.0, 0.0, 0.0, 0.0, 0.0, 0.0, 0.0, 0.0, 0.0, 0.0, 0.0, 0.0, 0.0, 0.0, 0.0, 0.0, 0.0, 0.0, 0.0, 0.0, 0.0, 0.0, 0.0, 0.0, 0.0, 0.0, 0.0, 0.0, 0.0, 0.0, 0.0, 0.0, 0.0, 0.0, 0.0, 0.0, 0.0, 0.0, 0.0, 0.0, 0.0, 0.0, 0.0, 0.0, 0.0, 0.0, 0.0, 0.0, 0.0, 0.0, 0.0, 0.0, 0.0, 0.0, 0.0, 0.0, 0.0, 0.0, 0.0, 0.0, 0.0, 0.0, 0.0, 0.0, 0.0, 0.0, 0.0, 0.0, 0.0, 0.0, 0.0, 0.0, 0.0, 0.0, 0.0, 0.0, 0.0, 0.0, 0.0, 0.0, 0.0, 0.0, 0.0, 0.0, 0.0, 0.0, 0.0, 0.0, 0.0, 0.0, 0.0, 0.0, 0.0, 0.0, 0.0, 0.0, 0.0, 0.0, 0.0, 0.0, 0.0, 0.0, 0.0, 0.0, 0.0, 0.0, 0.0, 0.0, 0.0, 0.0, 0.0, 0.0, 0.0, 0.0, 0.0, 0.0, 0.0, 0.0, 0.0, 0.0, 0.0, 0.0, 0.0, 0.0, 0.0, 0.0, 0.0, 0.0, 0.0, 0.0, 0.0, 0.0, 0.0, 0.0, 0.0, 0.0, 0.0, 0.0, 0.0, 0.0, 0.0, 0.0, 0.0, 0.0, 0.0, 0.0, 0.0, 0.0, 0.0, 0.0, 0.0, 0.0, 0.0, 0.0, 0.0, 0.0, 0.0, 0.0, 0.0, 0.0, 0.0, 0.0, 0.0, 0.0, 0.0, 0.0, 0.0, 0.0, 0.0, 0.0, 0.0, 0.0, 0.0, 0.0, 0.0, 0.0, 0.0, 0.0, 0.0, 0.0, 0.0, 0.0, 0.0, 0.0, 0.0, 0.0, 0.0, 0.0, 0.0, 0.0, 0.0, 0.0, 0.0, 0.0, 0.0, 0.0, 0.0, 0.0, 0.0, 0.0, 0.0, 0.0, 0.0, 0.0, 0.0, 0.0, 0.0, 0.0, 0.0, 0.0, 0.0, 0.0, 0.0, 0.0, 0.0, 0.0, 0.0, 0.0, 0.0, 0.0, 0.0, 0.0, 0.0, 0.0, 0.0, 0.0, 0.0, 0.0, 0.0, 0.0, 0.0, 0.0, 0.0, 0.0, 0.0, 0.0, 0.0, 0.0, 0.0, 0.0, 0.0, 0.0, 0.0, 0.0, 0.0, 0.0, 0.0, 0.0, 0.0, 0.0, 0.0, 0.3445, 0.5404, 0.6682, 0.5404, 0.6682, 0.8368, 0.3445, 0.8368, 0.375, 0.3769, 0.625, 0.3769, 0.625, 0.5, 0.375, 0.5, 0.375, 0.7289, 0.625, 0.7289, 0.625, 0.75, 0.375, 0.75, 0.3884, 0.4982, 0.5799, 0.4982, 0.5799, 0.5124, 0.3884, 0.5124, 0.5015, 0.8691, 0.746, 0.8691, 0.746, 0.938, 0.5015, 0.938, 0.7169, 0.8776, 0.7541, 0.8776, 0.7541, 0.9475, 0.7169, 0.9475, 0.7169, 0.1173, 0.7541, 0.1173, 0.7541, 0.8776, 0.7169, 0.8776, 0.5015, 0.1203, 0.746, 0.1203, 0.746, 0.8691, 0.5015, 0.8691, 0.375, 0.5, 0.625, 0.5, 0.625, 0.7289, 0.375, 0.7289, 0.3445, 0.5131, 0.6682, 0.5131, 0.6682, 0.5404, 0.3445, 0.5404, 0.286, 0.1203, 0.3467, 0.1203, 0.3467, 0.8691, 0.286, 0.8691, 0.6067, 0.1173, 0.6557, 0.1173, 0.6557, 0.8776, 0.6067, 0.8776, 0.1344, 1.205, 0.1344, 1.128, 0.1344, 1.128, 0.1344, 1.205, 0.286, 0.8691, 0.3467, 0.8691, 0.3467, 0.938, 0.286, 0.938, 0.3884, 0.4562, 0.5799, 0.4562, 0.5799, 0.4749, 0.3884, 0.4749, 0.375, 0.2685, 0.625, 0.2685, 0.625, 0.299, 0.375, 0.299, 0.375, 0.25, 0.625, 0.25, 0.625, 0.2685, 0.375, 0.2685, 0.2492, 0.8691, 0.286, 0.8691, 0.286, 0.938, 0.2492, 0.938, 0.2492, 0.1203, 0.286, 0.1203, 0.286, 0.8691, 0.2492, 0.8691, 0.6557, 0.1173, 0.7169, 0.1173, 0.7169, 0.8776, 0.6557, 0.8776, 0.5416, 0.663, 0.6187, 0.663, 0.6187, 0.663, 0.5416, 0.663, 0.3884, 0.4749, 0.5799, 0.4749, 0.5799, 0.4982, 0.3884, 0.4982, 0.3884, 0.4347, 0.5799, 0.4347, 0.5799, 0.4562, 0.3884, 0.4562, 0.6856, 0.663, 0.7693, 0.663, 0.7693, 0.663, 0.6856, 0.663, 0.5502, 0.1173, 0.6067, 0.1173, 0.6067, 0.8776, 0.5502, 0.8776, 0.3467, 0.1203, 0.3951, 0.1203, 0.3951, 0.8691, 0.3467, 0.8691, 0.3467, 0.8691, 0.3951, 0.8691, 0.3951, 0.938, 0.3467, 0.938, 0.375, 0.299, 0.625, 0.299, 0.625, 0.3234, 0.375, 0.3234, 0.4991, 0.1173, 0.5502, 0.1173, 0.5502, 0.8776, 0.4991, 0.8776, 0.4719, 0.7208, 0.4719, 0.663, 0.4719, 0.663, 0.4719, 0.7208, 0.3884, 0.4152, 0.5799, 0.4152, 0.5799, 0.4347, 0.3884, 0.4347, 0.3951, 0.1203, 0.451, 0.1203, 0.451, 0.8691, 0.3951, 0.8691, 0.3951, 0.8691, 0.451, 0.8691, 0.451, 0.938, 0.3951, 0.938, 0.375, 0.3234, 0.625, 0.3234, 0.625, 0.3515, 0.375, 0.3515, 0.3884, 0.321, 0.5799, 0.321, 0.5799, 0.4152, 0.3884, 0.4152, 0.252, 0.8776, 0.4991, 0.8776, 0.4991, 0.9475, 0.252, 0.9475, 0.252, 0.1173, 0.4991, 0.1173, 0.4991, 0.8776, 0.252, 0.8776, 0.451, 0.1203, 0.5015, 0.1203, 0.5015, 0.8691, 0.451, 0.8691, 0.451, 0.8691, 0.5015, 0.8691, 0.5015, 0.938, 0.451, 0.938, 0.375, 0.3515, 0.625, 0.3515, 0.625, 0.3769, 0.375, 0.3769, 0.6187, 0.663, 0.6856, 0.663, 0.6856, 0.7208, 0.6187, 0.7208, 0.6856, 0.663, 0.7693, 0.663, 0.7693, 0.7208, 0.6856, 0.7208, 0.5416, 0.663, 0.6187, 0.663, 0.6187, 0.7208, 0.5416, 0.7208, 0.4719, 0.663, 0.5416, 0.663, 0.5416, 0.7208, 0.4719, 0.7208, 0.7693, 0.663, 0.7693, 0.7208, 0.7693, 0.7208, 0.7693, 0.663, 0.6187, 0.663, 0.6856, 0.663, 0.6856, 0.663, 0.6187, 0.663, 0.4719, 0.663, 0.5416, 0.663, 0.5416, 0.663, 0.4719, 0.663, 0.1344, 1.128, 0.1344, 1.058, 0.1344, 1.058, 0.1344, 1.128, 0.1344, 1.356, 0.1344, 1.272, 0.1344, 1.272, 0.1344, 1.356, 0.1344, 1.272, 0.1344, 1.205, 0.1344, 1.205, 0.1344, 1.272, 0.0, 0.0, 0.0, 0.0, 0.0, 0.0, 0.0, 0.0, 0.0, 0.0, 0.0, 0.0, 0.0, 0.0, 0.0, 0.0, 0.0, 0.0, 0.0, 0.0, 0.0, 0.0, 0.0, 0.0, 0.0, 0.0, 0.0, 0.0, 0.0, 0.0, 0.0, 0.0, 0.0, 0.0, 0.0, 0.0, 0.0, 0.0, 0.0, 0.0, 0.0, 0.0, 0.0, 0.0, 0.0, 0.0, 0.0, 0.0, 0.0, 0.0, 0.0, 0.0, 0.0, 0.0, 0.0, 0.0, 0.0, 0.0, 0.0, 0.0, 0.0, 0.0, 0.0, 0.0, 0.0, 0.0, 0.0, 0.0, 0.0, 0.0, 0.0, 0.0, 0.0, 0.0, 0.0, 0.0, 0.0, 0.0, 0.0, 0.0, 0.0, 0.0, 0.0, 0.0, 0.0, 0.0, 0.0, 0.0, 0.0, 0.0, 0.0, 0.0, 0.0, 0.0, 0.0, 0.0, 0.0, 0.0, 0.0, 0.0, 0.0, 0.0, 0.0, 0.0, 0.0, 0.0, 0.0, 0.0, 0.0, 0.0, 0.0, 0.0, 0.0, 0.0, 0.0, 0.0, 0.0, 0.0, 0.0, 0.0, 0.0, 0.0, 0.0, 0.0, 0.0, 0.0, 0.0, 0.0, 0.0, 0.0, 0.0, 0.0, 0.0, 0.0, 0.0, 0.0, 0.0, 0.0, 0.0, 0.0, 0.0, 0.0, 0.0, 0.0, 0.0, 0.0, 0.0, 0.0, 0.0, 0.0, 0.0, 0.0, 0.0, 0.0, 0.0, 0.0, 0.0, 0.0, 0.0, 0.0, 0.0, 0.0, 0.0, 0.0, 0.0, 0.0, 0.0, 0.0, 0.0, 0.0, 0.0, 0.0, 0.0, 0.0, 0.0, 0.0, 0.0, 0.0, 0.0, 0.0, 0.0, 0.0, 0.0, 0.0, 0.0, 0.0, 0.0, 0.0, 0.0, 0.0, 0.0, 0.0, 0.0, 0.0, 0.0, 0.0, 0.0, 0.0, 0.0, 0.0, 0.0, 0.0, 0.0, 0.0, 0.0, 0.0, 0.0, 0.0, 0.0, 0.0, 0.0, 0.0, 0.0, 0.0, 0.0, 0.0, 0.0, 0.0, 0.0, 0.0, 0.0, 0.0, 0.0, 0.0, 0.0, 0.0, 0.0, 0.0, 0.0, 0.0, 0.0, 0.0, 0.0, 0.0, 0.0, 0.0, 0.0, 0.0, 0.0, 0.0, 0.0, 0.0, 0.0, 0.0, 0.0, 0.0, 0.0, 0.0, 0.0, 0.0, 0.0, 0.0, 0.0, 0.0, 0.0, 0.0, 0.0, 0.0, 0.0, 0.0, 0.0, 0.0, 0.0, 0.0, 0.0, 0.0, 0.0, 0.0, 0.0, 0.0, 0.0, 0.0, 0.0, 0.0, 0.0, 0.0, 0.0, 0.0, 0.0, 0.0, 0.0, 0.0, 0.0, 0.0, 0.0, 0.0, 0.0, 0.0, 0.0, 0.0, 0.0, 0.0, 0.0, 0.0, 0.0, 0.0, 0.0, 0.0, 0.0, 0.0, 0.0, 0.0, 0.0, 0.0, 0.0, 0.0, 0.0, 0.0, 0.0, 0.0, 0.0, 0.0, 0.0, 0.0, 0.0, 0.0, 0.0, 0.0, 0.0, 0.0, 0.0, 0.0, 0.0, 0.0, 0.0, 0.0, 0.0, 0.0, 0.0, 0.0, 0.0, 0.0, 0.0, 0.0, 0.0, 0.0, 0.0, 0.0, 0.0, 0.0, 0.0, 0.0, 0.0, 0.0, 0.0, 0.0, 0.0, 0.0, 0.0, 0.0, 0.0, 0.0, 0.0, 0.0, 0.0, 0.0, 0.0, 0.0, 0.0, 0.0, 0.0, 0.0, 0.0, 0.0, 0.0, 0.0, 0.0, 0.0, 0.0, 0.0, 0.0, 0.0, 0.0, 0.0, 0.0, 0.0, 0.0, 0.0, 0.0, 0.0, 0.0, 0.0, 0.0, 0.0, 0.0, 0.0, 0.0, 0.0, 0.0, 0.0, 0.0, 0.0, 0.0, 0.0, 0.0, 0.0, 0.0, 0.0, 0.0, 0.0, 0.0, 0.0, 0.0, 0.0, 0.0, 0.0, 0.0, 0.0, 0.0, 0.0, 0.0, 0.0, 0.0, 0.0, 0.0, 0.0, 0.0, 0.0, 0.0, 0.0, 0.0, 0.0, 0.0, 0.0, 0.0, 0.0, 0.0, 0.0, 0.0, 0.0, 0.0, 0.0, 0.0, 0.0, 0.0, 0.0, 0.0, 0.0, 0.0, 0.0, 0.0, 0.0, 0.0, 0.0, 0.0, 0.0, 0.0, 0.0, 0.0, 0.0, 0.0, 0.0, 0.0, 0.0, 0.0, 0.0, 0.0, 0.0, 0.0, 0.0, 0.0, 0.0, 0.0, 0.0, 0.0, 0.0, 0.0, 0.0, 0.0, 0.0, 0.0, 0.0, 0.0, 0.0, 0.0, 0.0, 0.0, 0.0, 0.0, 0.0, 0.0, 0.0, 0.0, 0.0, 0.0, 0.0, 0.0, 0.0, 0.0, 0.0, 0.0, 0.0, 0.0, 0.0, 0.0, 0.0, 0.0, 0.0, 0.0, 0.0, 0.0, 0.0, 0.0, 0.0, 0.0, 0.0, 0.0, 0.0, 0.0, 0.0, 0.0, 0.0, 0.0, 0.0, 0.0, 0.0, 0.0, 0.0, 0.0, 0.0, 0.0, 0.0, 0.0, 0.0, 0.0, 0.0, 0.0, 0.0, 0.0, 0.0, 0.0, 0.0, 0.0, 0.0, 0.0, 0.0, 0.0, 0.0, 0.0, 0.0, 0.0, 0.0, 0.0, 0.0, 0.0, 0.0, 0.0, 0.0, 0.0, 0.0, 0.0, 0.0, 0.0, 0.0, 0.0, 0.0, 0.0, 0.0, 0.0, 0.0, 0.0, 0.0, 0.0, 0.0, 0.0, 0.0, 0.0, 0.0, 0.0, 0.0, 0.0, 0.0, 0.0, 0.0, 0.0, 0.0, 0.0, 0.0, 0.0, 0.0, 0.0, 0.0, 0.0, 0.0, 0.0, 0.0, 0.0, 0.0, 0.0, 0.0, 0.0, 0.0, 0.0, 0.0, 0.0, 0.0, 0.0, 0.0, 0.0, 0.0, 0.0, 0.0, 0.0, 0.0, 0.0, 0.0, 0.0, 0.0, 0.0, 0.0, 0.0, 0.0, 0.0, 0.0, 0.0, 0.0, 0.0, 0.0, 0.0, 0.0, 0.0, 0.0, 0.0, 0.0, 0.0, 0.0, 0.0, 0.0, 0.0, 0.0, 0.0, 0.0, 0.0, 0.0, 0.0, 0.0, 0.0, 0.0, 0.0, 0.0, 0.0, 0.0, 0.0, 0.0, 0.0, 0.0, 0.0, 0.0, 0.0, 0.0, 0.0, 0.0, 0.0, 0.0, 0.0, 0.0, 0.0, 0.0, 0.0, 0.0, 0.0, 0.0, 0.0, 0.0, 0.0, 0.0, 0.0, 0.0, 0.0, 0.0, 0.0, 0.0, 0.0, 0.0, 0.0, 0.0, 0.0, 0.0, 0.0, 0.0, 0.0, 0.0, 0.0, 0.0, 0.0, 0.0, 0.0, 0.0, 0.0, 0.0, 0.0, 0.0, 0.0, 0.0, 0.0, 0.0, 0.0, 0.0, 0.0, 0.0, 0.0, 0.0, 0.0, 0.0, 0.0, 0.0, 0.0, 0.0, 0.0, 0.0, 0.0, 0.0, 0.0, 0.0, 0.0, 0.0, 0.0, 0.0, 0.0, 0.0, 0.0, 0.0, 0.0, 0.0, 0.0, 0.0, 0.0, 0.0, 0.0, 0.0, 0.0, 0.0, 0.0, 0.0, 0.0, 0.0, 0.0, 0.0, 0.0, 0.0, 0.0, 0.0, 0.0, 0.0, 0.0, 0.0, 0.0, 0.0, 0.0, 0.0, 0.0, 0.0, 0.0, 0.0, 0.0, 0.0, 0.0, 0.0, 0.0, 0.0, 0.0, 0.0, 0.0, 0.0, 0.0, 0.0, 0.0, 0.0, 0.0, 0.0, 0.0, 0.0, 0.0, 0.0, 0.0, 0.0, 0.0, 0.0, 0.0, 0.0, 0.0, 0.0, 0.0, 0.0, 0.0, 0.0, 0.0, 0.0, 0.0, 0.0, 0.0, 0.0, 0.0, 0.0, 0.0, 0.0, 0.0, 0.0, 0.0, 0.0, 0.0, 0.0, 0.0, 0.0, 0.0, 0.0, 0.0, 0.0, 0.0, 0.0, 0.0, 0.0, 0.0, 0.0, 0.0, 0.0, 0.0, 0.0, 0.0, 0.0, 0.0, 0.0, 0.0, 0.0, 0.0, 0.0, 0.0, 0.0, 0.0, 0.0, 0.0, 0.0, 0.0, 0.0, 0.0, 0.0, 0.0, 0.0, 0.0, 0.0, 0.0, 0.0, 0.0, 0.0, 0.0, 0.0, 0.0, 0.0, 0.0, 0.0, 0.0, 0.0, 0.0, 0.0, 0.0, 0.0, 0.0, 0.0, 0.0, 0.0, 0.0, 0.0, 0.0, 0.0, 0.0, 0.0, 0.0, 0.0, 0.0, 0.0, 0.0, 0.0, 0.0, 0.0, 0.0, 0.0, 0.0, 0.0, 0.0, 0.0, 0.0, 0.0, 0.0, 0.0, 0.0, 0.0, 0.0, 0.0, 0.0, 0.0, 0.0, 0.0, 0.0, 0.0, 0.0, 0.0, 0.0, 0.0, 0.0, 0.0, 0.0, 0.0, 0.0, 0.0, 0.0, 0.0, 0.0, 0.0, 0.0, 0.0, 0.0, 0.0, 0.0, 0.0, 0.0, 0.0, 0.0, 0.0, 0.0, 0.0, 0.0, 0.0, 0.0, 0.0, 0.0, 0.0, 0.0, 0.0, 0.0, 0.0, 0.0, 0.0, 0.0, 0.0, 0.0, 0.0, 0.0, 0.0, 0.0, 0.0, 0.0, 0.0, 0.0, 0.0, 0.0, 0.0, 0.0, 0.0, 0.0, 0.0, 0.0, 0.0, 0.0, 0.0, 0.0, 0.0, 0.0, 0.0, 0.0, 0.0, 0.0, 0.0, 0.0, 0.0, 0.0, 0.0, 0.0, 0.0, 0.0, 0.0, 0.0, 0.0, 0.0, 0.0, 0.0, 0.0, 0.0, 0.0, 0.0, 0.0, 0.0, 0.0, 0.0, 0.0, 0.0, 0.0, 0.0, 0.0, 0.0, 0.0, 0.0, 0.0, 0.0, 0.0, 0.0, 0.0, 0.0, 0.0, 0.0, 0.0, 0.0, 0.0, 0.0, 0.0, 0.0, 0.0, 0.0, 0.0, 0.0, 0.0, 0.0, 0.0, 0.0, 0.0, 0.0, 0.0, 0.0, 0.0, 0.0, 0.0, 0.0, 0.0, 0.0, 0.0, 0.0, 0.0, 0.0, 0.0, 0.0, 0.0, 0.0, 0.0, 0.0, 0.0, 0.0, 0.0, 0.0, 0.0, 0.0, 0.0, 0.0, 0.0, 0.0, 0.0, 0.0, 0.0, 0.0, 0.0, 0.0, 0.0, 0.0, 0.0, 0.0, 0.0, 0.0, 0.0, 0.0, 0.0, 0.0, 0.0, 0.0, 0.0, 0.0, 0.0, 0.0, 0.0, 0.0, 0.0, 0.0, 0.0, 0.0, 0.0, 0.0, 0.0, 0.0, 0.0, 0.0, 0.0, 0.0, 0.0, 0.0, 0.0, 0.0, 0.0, 0.0, 0.0, 0.0, 0.0, 0.0, 0.0, 0.0, 0.0, 0.0, 0.0, 0.0, 0.0, 0.0, 0.0, 0.0, 0.0, 0.0, 0.0, 0.0, 0.0, 0.0, 0.0, 0.0, 0.0, 0.0, 0.0, 0.0, 0.0, 0.0, 0.0, 0.0, 0.0, 0.0, 0.0, 0.0, 0.0, 0.0, 0.0, 0.0, 0.0, 0.0, 0.0, 0.0, 0.0, 0.0, 0.0, 0.0, 0.0, 0.0, 0.0, 0.0, 0.0, 0.0, 0.0, 0.0, 0.0, 0.0, 0.0, 0.0, 0.0, 0.0, 0.0, 0.0, 0.0, 0.0, 0.0, 0.0, 0.0, 0.0, 0.0, 0.0, 0.0, 0.0, 0.0, 0.0, 0.0, 0.0, 0.0, 0.0, 0.0, 0.0, 0.0, 0.0, 0.0, 0.0, 0.0, 0.0, 0.0, 0.0, 0.0, 0.0, 0.0, 0.0, 0.0, 0.0, 0.0, 0.0, 0.0, 0.0, 0.0, 0.0, 0.0, 0.0, 0.0, 0.0, 0.0, 0.0, 0.0, 0.0, 0.0, 0.0, 0.0, 0.0, 0.0, 0.0, 0.0, 0.0, 0.0, 0.0, 0.0, 0.0, 0.0, 0.0, 0.0, 0.0, 0.0, 0.0, 0.0, 0.0, 0.0, 0.0, 0.0, 0.0, 0.0, 0.0, 0.0, 0.0, 0.0, 0.0, 0.0, 0.0, 0.0, 0.0, 0.0, 0.0, 0.0, 0.0, 0.0, 0.0, 0.0, 0.0, 0.0, 0.0, 0.0, 0.0, 0.0, 0.0, 0.0, 0.0, 0.0, 0.0, 0.0, 0.0, 0.0, 0.0, 0.0, 0.0, 0.0, 0.0, 0.0, 0.0, 0.0, 0.0, 0.0, 0.0, 0.0, 0.0, 0.0, 0.0, 0.0, 0.0, 0.0, 0.0, 0.0, 0.0, 0.0, 0.0, 0.0, 0.0, 0.0, 0.0, 0.0, 0.0, 0.0, 0.0, 0.0, 0.0, 0.0, 0.0, 0.0, 0.0, 0.0, 0.0, 0.0, 0.0, 0.0, 0.0, 0.0, 0.0, 0.0, 0.0, 0.0, 0.0, 0.0, 0.0, 0.0, 0.0, 0.0, 0.0, 0.0, 0.0, 0.0, 0.0, 0.0, 0.0, 0.0, 0.0, 0.0, 0.0, 0.0, 0.0, 0.0, 0.0, 0.0, 0.0, 0.0, 0.0, 0.0, 0.0, 0.0, 0.0, 0.0, 0.0, 0.0, 0.0, 0.0, 0.0, 0.0, 0.0, 0.0, 0.0, 0.0, 0.0, 0.0, 0.0, 0.0, 0.0, 0.0, 0.0, 0.0, 0.0, 0.0, 0.0, 0.0, 0.0, 0.0, 0.0, 0.0, 0.0, 0.0, 0.0, 0.0, 0.0, 0.0, 0.0, 0.0, 0.0, 0.0, 0.0, 0.0, 0.0, 0.0, 0.0, 0.0, 0.0, 0.0, 0.0, 0.0, 0.0, 0.0, 0.0, 0.0, 0.0, 0.0, 0.0, 0.0, 0.0, 0.0, 0.0, 0.0, 0.0, 0.0, 0.0, 0.0, 0.0, 0.0, 0.0, 0.0, 0.0, 0.0, 0.0, 0.0, 0.0, 0.0, 0.0, 0.0, 0.0, 0.0, 0.0, 0.0, 0.0, 0.0, 0.0, 0.0, 0.0, 0.0, 0.0, 0.0, 0.0, 0.0, 0.0, 0.0, 0.0, 0.0, 0.0, 0.0, 0.0, 0.0, 0.0, 0.0, 0.0, 0.0, 0.0, 0.0, 0.0, 0.0, 0.0, 0.0, 0.0, 0.0, 0.0, 0.0, 0.0, 0.0, 0.0, 0.0, 0.0, 0.0, 0.0, 0.0, 0.0, 0.0, 0.0, 0.0, 0.0, 0.0, 0.0, 0.0, 0.0, 0.0, 0.0, 0.0, 0.0, 0.0, 0.0, 0.0, 0.0, 0.0, 0.0, 0.0, 0.0, 0.0, 0.0, 0.0, 0.0, 0.0, 0.0, 0.0, 0.0, 0.0, 0.0, 0.0, 0.0, 0.0, 0.0, 0.0, 0.0, 0.0, 0.0, 0.0, 0.0, 0.0, 0.0, 0.0, 0.0, 0.0, 0.0, 0.0, 0.0, 0.0, 0.0, 0.0, 0.0, 0.0, 0.0, 0.0, 0.0, 0.0, 0.0, 0.0, 0.0, 0.0, 0.0, 0.0, 0.0, 0.0, 0.0, 0.0, 0.0, 0.0, 0.0, 0.0, 0.0, 0.0, 0.0, 0.0, 0.0, 0.0, 0.0, 0.0, 0.0, 0.0, 0.0, 0.0, 0.0, 0.0, 0.0, 0.0, 0.0, 0.0, 0.0, 0.0, 0.0, 0.0, 0.0, 0.0, 0.0, 0.0, 0.0, 0.0, 0.0, 0.0, 0.0, 0.0, 0.0, 0.0, 0.0, 0.0, 0.0, 0.0, 0.0, 0.0, 0.0, 0.0, 0.0, 0.0, 0.0, 0.0, 0.0, 0.0, 0.0, 0.0, 0.0, 0.0, 0.0, 0.0, 0.0, 0.0, 0.0, 0.0, 0.0, 0.0, 0.0, 0.0, 0.0, 0.0, 0.0, 0.0, 0.0, 0.0, 0.0, 0.0, 0.0, 0.0, 0.0, 0.0, 0.0, 0.0, 0.0, 0.0, 0.0, 0.0, 0.0, 0.0, 0.0, 0.0, 0.0, 0.0, 0.0, 0.0, 0.0, 0.0, 0.0, 0.0, 0.0, 0.0, 0.0, 0.0, 0.0, 0.0, 0.0, 0.0, 0.0, 0.0, 0.0, 0.0, 0.0, 0.0, 0.0, 0.0, 0.0, 0.0, 0.0, 0.0, 0.0, 0.0, 0.0, 0.0, 0.0, 0.0, 0.0, 0.0, 0.0, 0.0, 0.0, 0.0, 0.0, 0.0, 0.0, 0.0, 0.0, 0.0, 0.0, 0.0, 0.0, 0.0, 0.0, 0.0, 0.0, 0.0, 0.0, 0.0, 0.0, 0.0, 0.0, 0.0, 0.0, 0.0, 0.0, 0.0, 0.0, 0.0, 0.0, 0.0, 0.0, 0.0, 0.0, 0.0, 0.0, 0.0, 0.0, 0.0, 0.0, 0.0, 0.0, 0.0, 0.0, 0.0, 0.0, 0.0, 0.0, 0.0, 0.0, 0.0, 0.0, 0.0, 0.0, 0.0, 0.0, 0.0, 0.0, 0.0, 0.0, 0.0, 0.0, 0.0, 0.0, 0.0, 0.0, 0.0, 0.0, 0.0, 0.0, 0.0, 0.0, 0.0, 0.0, 0.0, 0.0, 0.0, 0.0, 0.0, 0.0, 0.0, 0.0, 0.0, 0.0, 0.0, 0.0, 0.0, 0.0, 0.0, 0.0, 0.0, 0.0, 0.0, 0.0, 0.0, 0.0, 0.0, 0.0, 0.0, 0.0, 0.0, 0.0, 0.0, 0.0, 0.0, 0.0, 0.0, 0.0, 0.0, 0.0, 0.0, 0.0, 0.0, 0.0, 0.0, 0.0, 0.0, 0.0, 0.0, 0.0, 0.0, 0.0, 0.0, 0.0, 0.0, 0.0, 0.0, 0.0, 0.0, 0.0, 0.0, 0.0, 0.0, 0.0, 0.0, 0.0, 0.0, 0.0, 0.0, 0.0, 0.0, 0.0, 0.0, 0.0, 0.0, 0.0, 0.0, 0.0, 0.0, 0.0, 0.0, 0.0, 0.0, 0.0, 0.0, 0.0, 0.0, 0.0, 0.0, 0.0, 0.0, 0.0, 0.0, 0.0, 0.0, 0.0, 0.0, 0.0, 0.0, 0.0, 0.0, 0.0, 0.0, 0.0, 0.0, 0.0, 0.0, 0.0, 0.0, 0.0, 0.0, 0.0, 0.0, 0.0, 0.0, 0.0, 0.0, 0.0, 0.0, 0.0, 0.0, 0.0, 0.0, 0.0, 0.0, 0.0, 0.0, 0.0, 0.0, 0.0, 0.0, 0.0, 0.0, 0.0, 0.0, 0.0, 0.0, 0.0, 0.0, 0.0, 0.0, 0.0, 0.0, 0.0, 0.0, 0.0, 0.0, 0.0, 0.0, 0.0, 0.0, 0.0, 0.0, 0.0, 0.0, 0.0, 0.0, 0.0, 0.0, 0.0, 0.0, 0.0, 0.0, 0.0, 0.0, 0.0, 0.0, 0.0, 0.0, 0.0, 0.0, 0.0, 0.0, 0.0, 0.0, 0.0, 0.0, 0.0, 0.0, 0.0, 0.0, 0.0, 0.0, 0.0, 0.0, 0.0, 0.0, 0.0, 0.0, 0.0, 0.0, 0.0, 0.0, 0.0, 0.0, 0.0, 0.0, 0.0, 0.0, 0.0, 0.0, 0.0, 0.0, 0.0, 0.0, 0.0, 0.0, 0.0, 0.0, 0.0, 0.0, 0.0, 0.0])
me_x.materials.append(None)
me_x.materials.append(mat_001)
me_x.materials.append(mat_002)
me_x.update()
me_x_1 = bpy.data.meshes.new('Куб')
me_x_1.from_pydata([(-1.0, -1.0, -1.0), (-1.0, -1.0, 1.0), (-1.0, 1.0, -1.0), (-1.0, 1.0, 1.0), (1.0, -0.8059, -0.8059), (1.0, -0.8059, 0.8059), (1.0, 0.8059, -0.8059), (1.0, 0.8059, 0.8059), (1.0, 1.0, 1.0), (1.0, 1.0, -1.0), (1.0, -1.0, -1.0), (1.0, -1.0, 1.0), (0.5542, 0.8059, 0.8059), (0.5542, 0.8059, -0.8059), (0.5542, -0.8059, -0.8059), (0.5542, -0.8059, 0.8059)], [], [(0, 1, 3, 2), (2, 3, 8, 9), (7, 5, 15, 12), (10, 11, 1, 0), (2, 9, 10, 0), (8, 3, 1, 11), (7, 6, 9, 8), (6, 4, 10, 9), (5, 7, 8, 11), (4, 5, 11, 10), (13, 12, 15, 14), (6, 7, 12, 13), (5, 4, 14, 15), (4, 6, 13, 14)])
me_x_1.polygons.foreach_set('material_index', [0, 0, 0, 0, 0, 0, 0, 0, 0, 0, 2, 0, 0, 0])
_uv = me_x_1.uv_layers.new(name='UVКарта')
_uv.uv.foreach_set('vector', [0.6976, 1.105, 0.4011, 1.081, 0.404, 0.7849, 0.7005, 0.8081, 0.7005, 0.8081, 0.404, 0.7849, 0.4069, 0.4884, 0.7034, 0.5116, 0.436, 0.4619, 0.4384, 0.2229, 0.4384, 0.2229, 0.436, 0.4619, 0.7063, 0.2151, 0.4099, 0.1919, 0.4128, -0.1046, 0.7093, -0.08135, 0.9999, 0.5349, 0.7034, 0.5116, 0.7063, 0.2151, 1.003, 0.2384, 0.4069, 0.4884, 0.1105, 0.4651, 0.1134, 0.1687, 0.4099, 0.1919, 0.436, 0.4619, 0.6749, 0.4806, 0.7034, 0.5116, 0.4069, 0.4884, 0.6749, 0.4806, 0.6773, 0.2416, 0.7063, 0.2151, 0.7034, 0.5116, 0.4384, 0.2229, 0.436, 0.4619, 0.4069, 0.4884, 0.4099, 0.1919, 0.6773, 0.2416, 0.4384, 0.2229, 0.4099, 0.1919, 0.7063, 0.2151, -0.03148, 1.071, -0.03272, -0.0929, 1.142, -0.07137, 1.143, 1.093, 0.6749, 0.4806, 0.436, 0.4619, 0.436, 0.4619, 0.6749, 0.4806, 0.4384, 0.2229, 0.6773, 0.2416, 0.6773, 0.2416, 0.4384, 0.2229, 0.6773, 0.2416, 0.6749, 0.4806, 0.6749, 0.4806, 0.6773, 0.2416])
me_x_1.materials.append(mat_x_1)
me_x_1.materials.append(mat_003)
me_x_1.materials.append(mat_004)
me_x_1.update()
me_x_2 = bpy.data.meshes.new('Площина')
me_x_2.from_pydata([(-1.0, -1.0, 0.0), (1.0, -1.0, 0.0), (-1.0, 1.0, 0.0), (1.0, 1.0, 0.0)], [], [(0, 1, 3, 2)])
_uv = me_x_2.uv_layers.new(name='UVКарта')
_uv.uv.foreach_set('vector', [0.0, 0.0, 1.0, 0.0, 1.0, 1.0, 0.0, 1.0])
me_x_2.materials.append(mat_x_2)
me_x_2.update()
me_001_1 = bpy.data.meshes.new('Куб.001')
me_001_1.from_pydata([(-0.9919, -0.9999, -0.9318), (-1.008, -1.0, 0.9321), (-0.9919, 1.0, -0.932), (-1.008, 0.9999, 0.9318), (1.008, -0.9999, -0.9318), (0.9919, -1.0, 0.932), (1.008, 1.0, -0.9321), (0.9919, 0.9999, 0.9318), (-27.52, -0.9617, -0.8093), (-27.5, -0.9617, -0.919), (-27.48, 0.9615, -0.8111), (-27.46, 0.9615, -0.9207), (-11.53, -0.9615, -0.8069), (-11.52, -0.9616, -0.9166), (-11.5, 0.9616, -0.8087), (-11.48, 0.9616, -0.9183), (-23.14, 0.9615, -0.8104), (-23.12, 0.9615, -0.9201), (-23.17, -0.9616, -0.8087), (-23.16, -0.9617, -0.9183), (-15.54, 0.9616, -0.9189), (-15.59, -0.9616, -0.8075), (-15.56, 0.9616, -0.8093), (-15.58, -0.9616, -0.9172), (-12.97, 0.9616, -0.9186), (-13.03, -0.9616, -0.8071), (-12.99, 0.9616, -0.8089), (-13.01, -0.9616, -0.9168), (-25.64, 0.9615, -0.8108), (-25.66, -0.9617, -0.9187), (-25.62, 0.9615, -0.9205), (-25.68, -0.9616, -0.8091)], [], [(0, 1, 3, 2), (2, 3, 7, 6), (6, 7, 5, 4), (4, 5, 1, 0), (2, 6, 4, 0), (7, 3, 1, 5), (8, 9, 11, 10), (26, 24, 15, 14), (14, 15, 13, 12), (31, 29, 9, 8), (26, 14, 12, 25), (30, 11, 9, 29), (20, 17, 19, 23), (28, 16, 18, 31), (21, 23, 19, 18), (24, 20, 23, 27), (16, 22, 21, 18), (16, 17, 20, 22), (15, 24, 27, 13), (12, 13, 27, 25), (22, 26, 25, 21), (10, 11, 30, 28), (10, 28, 31, 8), (17, 30, 29, 19), (27, 23, 21, 25), (17, 16, 28, 30), (29, 31, 18, 19), (20, 24, 26, 22)])
_uv = me_001_1.uv_layers.new(name='UVКарта')
_uv.uv.foreach_set('vector', [0.375, 0.0, 0.625, 0.0, 0.625, 0.25, 0.375, 0.25, 0.375, 0.25, 0.625, 0.25, 0.625, 0.5, 0.375, 0.5, 0.375, 0.5, 0.625, 0.5, 0.625, 0.75, 0.375, 0.75, 0.375, 0.75, 0.625, 0.75, 0.625, 1.0, 0.375, 1.0, 0.125, 0.5, 0.375, 0.5, 0.375, 0.75, 0.125, 0.75, 0.625, 0.5, 0.875, 0.5, 0.875, 0.75, 0.625, 0.75, 0.375, 0.0, 0.625, 0.0, 0.625, 0.25, 0.375, 0.25, 0.375, 0.4766, 0.625, 0.4766, 0.625, 0.5, 0.375, 0.5, 0.375, 0.5, 0.625, 0.5, 0.625, 0.75, 0.375, 0.75, 0.375, 0.9712, 0.625, 0.9712, 0.625, 1.0, 0.375, 1.0, 0.3516, 0.5, 0.375, 0.5, 0.375, 0.75, 0.3516, 0.75, 0.8462, 0.5, 0.875, 0.5, 0.875, 0.75, 0.8462, 0.75, 0.6885, 0.5, 0.7983, 0.5, 0.7983, 0.75, 0.6885, 0.75, 0.1538, 0.5, 0.2017, 0.5, 0.2017, 0.75, 0.1538, 0.75, 0.375, 0.8135, 0.625, 0.8135, 0.625, 0.9233, 0.375, 0.9233, 0.6484, 0.5, 0.6885, 0.5, 0.6885, 0.75, 0.6484, 0.75, 0.2017, 0.5, 0.3115, 0.5, 0.3115, 0.75, 0.2017, 0.75, 0.375, 0.3267, 0.625, 0.3267, 0.625, 0.4365, 0.375, 0.4365, 0.625, 0.5, 0.6484, 0.5, 0.6484, 0.75, 0.625, 0.75, 0.375, 0.75, 0.625, 0.75, 0.625, 0.7734, 0.375, 0.7734, 0.3115, 0.5, 0.3516, 0.5, 0.3516, 0.75, 0.3115, 0.75, 0.375, 0.25, 0.625, 0.25, 0.625, 0.2788, 0.375, 0.2788, 0.125, 0.5, 0.1538, 0.5, 0.1538, 0.75, 0.125, 0.75, 0.7983, 0.5, 0.8462, 0.5, 0.8462, 0.75, 0.7983, 0.75, 0.6484, 0.75, 0.625, 0.8135, 0.3115, 0.75, 0.375, 0.7734, 0.625, 0.3267, 0.2017, 0.5, 0.375, 0.2788, 0.8462, 0.5, 0.625, 0.9712, 0.1538, 0.75, 0.375, 0.9233, 0.7983, 0.75, 0.6885, 0.5, 0.625, 0.4766, 0.3516, 0.5, 0.375, 0.4365])
me_001_1.materials.append(mat_x)
me_001_1.update()
me_002 = bpy.data.meshes.new('Куб.002')
me_002.from_pydata([(-1.0, -1.0, -1.0), (-1.0, 1.0, -1.0), (1.0, -1.0, -1.0), (1.0, -1.0, 1.0), (1.0, 1.0, -1.0), (1.0, 1.0, 1.0), (1.0, -1.0, 1.0), (-1.0, -1.0, -1.0), (0.7389, -1.0, 0.9829), (0.4824, -1.0, 0.9319), (0.2346, -1.0, 0.8478), (0.0, -1.0, 0.7321), (-0.2175, -1.0, 0.5867), (-0.4142, -1.0, 0.4142), (-0.5867, -1.0, 0.2175), (-0.7321, -1.0, 0.0), (-0.8478, -1.0, -0.2346), (-0.9319, -1.0, -0.4824), (-0.9829, -1.0, -0.7389), (-1.0, 1.0, -1.0), (1.0, 1.0, 1.0), (-0.9829, 1.0, -0.7389), (-0.9319, 1.0, -0.4824), (-0.8478, 1.0, -0.2346), (-0.7321, 1.0, 0.0), (-0.5867, 1.0, 0.2175), (-0.4142, 1.0, 0.4142), (-0.2175, 1.0, 0.5867), (0.0, 1.0, 0.7321), (0.2346, 1.0, 0.8478), (0.4824, 1.0, 0.9319), (0.7389, 1.0, 0.9829)], [], [(5, 20, 6, 3), (4, 5, 3, 2), (0, 7, 19, 1), (1, 4, 2, 0), (1, 19, 21, 22, 23, 24, 25, 26, 27, 28, 29, 30, 31, 20, 5, 4), (6, 20, 31, 8), (8, 31, 30, 9), (9, 30, 29, 10), (10, 29, 28, 11), (11, 28, 27, 12), (12, 27, 26, 13), (13, 26, 25, 14), (14, 25, 24, 15), (15, 24, 23, 16), (16, 23, 22, 17), (17, 22, 21, 18), (18, 21, 19, 7), (2, 3, 6, 8, 9, 10, 11, 12, 13, 14, 15, 16, 17, 18, 7, 0)])
_uv = me_002.uv_layers.new(name='UVКарта')
_uv.uv.foreach_set('vector', [0.625, 0.5, 0.625, 0.5, 0.625, 0.75, 0.625, 0.75, 0.375, 0.5, 0.625, 0.5, 0.625, 0.75, 0.375, 0.75, 0.375, 0.0, 0.375, 0.0, 0.375, 0.25, 0.375, 0.25, 0.125, 0.5, 0.375, 0.5, 0.375, 0.75, 0.125, 0.75, 0.375, 0.25, 0.375, 0.25, 0.4076, 0.2521, 0.4397, 0.2585, 0.4707, 0.269, 0.5, 0.2835, 0.5272, 0.3017, 0.5518, 0.3232, 0.5733, 0.3478, 0.5915, 0.375, 0.606, 0.4043, 0.6165, 0.4353, 0.6229, 0.4674, 0.625, 0.5, 0.625, 0.5, 0.375, 0.5, 0.625, 0.75, 0.625, 0.5, 0.6576, 0.5, 0.6576, 0.75, 0.6576, 0.75, 0.6576, 0.5, 0.6897, 0.5, 0.6897, 0.75, 0.6897, 0.75, 0.6897, 0.5, 0.7207, 0.5, 0.7207, 0.75, 0.7207, 0.75, 0.7207, 0.5, 0.75, 0.5, 0.75, 0.75, 0.75, 0.75, 0.75, 0.5, 0.7772, 0.5, 0.7772, 0.75, 0.7772, 0.75, 0.7772, 0.5, 0.875, 0.5, 0.875, 0.75, 0.625, 0.0, 0.625, 0.25, 0.5272, 0.25, 0.5272, 0.0, 0.5272, 0.0, 0.5272, 0.25, 0.5, 0.25, 0.5, 0.0, 0.5, 0.0, 0.5, 0.25, 0.4707, 0.25, 0.4707, 0.0, 0.4707, 0.0, 0.4707, 0.25, 0.4397, 0.25, 0.4397, 0.0, 0.4397, 0.0, 0.4397, 0.25, 0.4076, 0.25, 0.4076, 0.0, 0.4076, 0.0, 0.4076, 0.25, 0.375, 0.25, 0.375, 0.0, 0.375, 0.75, 0.625, 0.75, 0.625, 0.75, 0.6229, 0.7826, 0.6165, 0.8147, 0.606, 0.8457, 0.5915, 0.875, 0.5733, 0.9022, 0.5518, 0.9268, 0.5272, 0.9483, 0.5, 0.9665, 0.4707, 0.981, 0.4397, 0.9915, 0.4076, 0.9979, 0.375, 1.0, 0.375, 1.0])
me_002.materials.append(mat_x)
me_002.update()

# ---- objects
ob_003 = bpy.data.objects.new('Куб.003', me_004)
ob_001 = bpy.data.objects.new('Площина.001', me_001)
ob_x = bpy.data.objects.new('Сонце', light_x)
ob_x_1 = bpy.data.objects.new('Площа', light_x_1)
ob_x_2 = bpy.data.objects.new('Коло', me_x)
ob_x_3 = bpy.data.objects.new('Камера', cam_x)
ob_001_1 = bpy.data.objects.new('Площа.001', light_001)
ob_x_4 = bpy.data.objects.new('Куб', me_x_1)
ob_x_5 = bpy.data.objects.new('Площина', me_x_2)
ob_001_2 = bpy.data.objects.new('Куб.001', me_001_1)
ob_002 = bpy.data.objects.new('Куб.002', me_002)

# ---- transforms, parenting, visibility, modifiers, constraints
ob_003.location = (-0.9164, 2.131, 1.194)
ob_003.rotation_euler = (0.00475, -0.0009152, 0.03345)
ob_003.scale = (1.017, 0.05219, 1.189)
ob_001.location = (-1.05, -0.5635, -0.4412)
ob_001.scale = (36.14, 36.14, 36.14)
ob_x.location = (-3.491, -0.5635, 0.5612)
ob_x_1.location = (-0.2387, -0.5635, 9.507)
ob_x_2.location = (-0.3369, -1.954, 2.111)
ob_x_2.rotation_euler = (-0.0, -1.625, -0.0)
ob_x_2.scale = (0.02788, 0.02788, 0.02788)
ob_x_3.location = (11.7, -4.92, 4.781)
ob_x_3.rotation_euler = (1.299, -2.153e-06, 1.206)
ob_001_1.location = (-0.2387, 6.756, 9.507)
ob_001_1.rotation_euler = (-0.4884, -0.0, 0.0)
ob_x_4.location = (0.0, 0.0, 1.328)
ob_x_4.rotation_euler = (3.145, 0.01049, 3.319e-05)
ob_x_4.scale = (0.1121, -2.088, 1.0)
ob_x_5.location = (-0.1276, 0.0, 1.38)
ob_x_5.rotation_euler = (0.0, 1.554, 0.0)
ob_x_5.scale = (1.259, 2.111, 1.029)
ob_001_2.location = (0.1236, 0.0, 1.403)
ob_001_2.rotation_euler = (0.001241, -0.004758, -0.004262)
ob_001_2.scale = (0.06029, 2.23, 1.504)
ob_002.location = (-0.9164, -2.159, 1.194)
ob_002.rotation_euler = (0.00475, -0.0009152, 0.03345)
ob_002.scale = (1.017, 0.05219, 1.189)

# ---- collection membership
scene.collection.objects.link(ob_003)
scene.collection.objects.link(ob_001)
scene.collection.objects.link(ob_x)
scene.collection.objects.link(ob_x_1)
scene.collection.objects.link(ob_x_2)
scene.collection.objects.link(ob_x_3)
scene.collection.objects.link(ob_001_1)
col_collection.objects.link(ob_x_4)
col_collection.objects.link(ob_x_5)
col_collection.objects.link(ob_001_2)
col_collection.objects.link(ob_002)

# ---- scene / render settings (as saved in the file)
scene.camera = ob_x_3
scene.frame_start = 1; scene.frame_end = 250; scene.frame_set(38)
scene.render.engine = 'CYCLES'
scene.render.fps = 30
bpy.context.view_layer.update()
